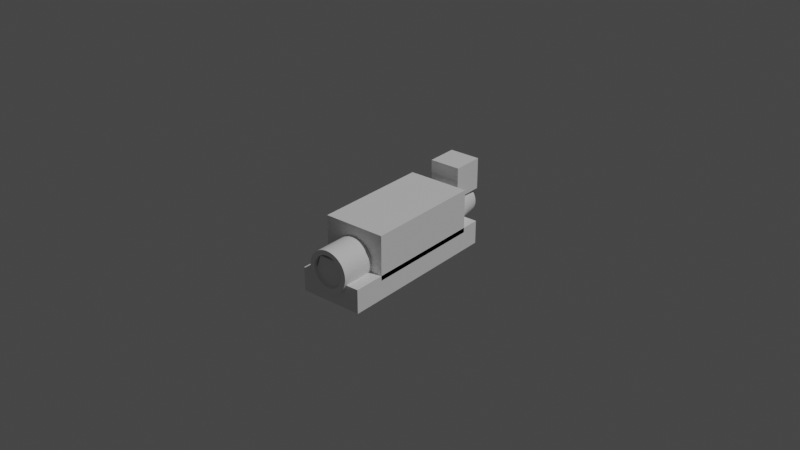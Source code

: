 # Source: Iron-pen.blend  (saved by Blender 4.0.36; exported with 4.5.12 LTS)
import bpy
from mathutils import Matrix  # noqa: F401  (used for matrix-valued properties, if any)

bpy.ops.wm.read_factory_settings(use_empty=True)
scene = bpy.context.scene
scene.name = 'Scene'

# ---- collections
col_collection = bpy.data.collections.new('Collection'); scene.collection.children.link(col_collection)

# ---- materials (node trees are filled in below, after node groups)
mat_material = bpy.data.materials.new('Material')
mat_material.alpha_threshold = 0.0
mat_material.use_transparent_shadow = False
mat_material.roughness = 0.5
mat_material.line_color = (0.0, 0.0, 0.0, 1.0)

# ---- material node trees
mat_material.use_nodes = True; mat_material.node_tree.nodes.clear()
_N = mat_material.node_tree.nodes; _L = mat_material.node_tree.links
n0 = _N.new('ShaderNodeOutputMaterial'); n0.name = 'Material Output'; n0.location = (300, 300)
n1 = _N.new('ShaderNodeBsdfPrincipled'); n1.name = 'Principled BSDF'; n1.location = (10, 300)
n1.distribution = 'GGX'
n1.subsurface_method = 'RANDOM_WALK_SKIN'
n1.inputs[3].default_value = 1.45
n1.inputs[27].default_value = (0.0, 0.0, 0.0, 1.0)
n1.inputs[28].default_value = 1.0
_L.new(n1.outputs[0], n0.inputs[0])
n0.is_active_output = True

# ---- world
world_world = bpy.data.worlds.new('World'); scene.world = world_world
world_world.use_nodes = True; world_world.node_tree.nodes.clear()
_N = world_world.node_tree.nodes; _L = world_world.node_tree.links
n0 = _N.new('ShaderNodeOutputWorld'); n0.name = 'World Output'; n0.location = (300, 300)
n1 = _N.new('ShaderNodeBackground'); n1.name = 'Background'; n1.location = (10, 300)
n1.inputs[0].default_value = (0.05088, 0.05088, 0.05088, 1.0)
_L.new(n1.outputs[0], n0.inputs[0])
n0.is_active_output = True
world_world.color = (0.05088, 0.05088, 0.05088)
world_world.use_sun_shadow = False
world_world.sun_shadow_jitter_overblur = 0.0

# ---- lights
light_light = bpy.data.lights.new('Light', 'POINT')
light_light.transmission_factor = 0.0
light_light.use_soft_falloff = False
light_light.energy = 1000.0
light_light.shadow_soft_size = 0.1
light_light.shadow_maximum_resolution = 0.006
light_light.use_absolute_resolution = True

# ---- meshes
me_cube = bpy.data.meshes.new('Cube')
me_cube.from_pydata([(0.0055, 0.038, -0.0041), (0.0055, 0.038, -0.0025), (0.0055, 0.0, -0.0041), (0.0055, 0.0, -0.0025), (-0.0055, 0.038, -0.0041), (-0.0055, 0.038, -0.0025), (-0.0055, 0.0, -0.0041), (-0.0055, 0.0, -0.0025), (0.003, 0.038, -0.0025), (-0.003, 0.038, -0.0025), (0.003, 0.0, -0.0041), (-0.003, 0.0, -0.0041), (-0.003, 0.0, -0.0025), (0.003, 0.0, -0.0025), (-0.003, 0.038, -0.0041), (0.003, 0.038, -0.0041), (-0.0055, 0.015, -0.0025), (-0.0055, 0.0025, -0.0025), (0.0055, 0.015, -0.0041), (0.0055, 0.0025, -0.0041), (-0.0055, 0.0025, -0.0041), (-0.0055, 0.015, -0.0041), (0.0055, 0.0025, -0.0025), (0.0055, 0.015, -0.0025), (-0.003, 0.015, -0.0025), (-0.003, 0.0025, -0.0025), (0.003, 0.015, -0.0025), (0.003, 0.0025, -0.0025), (0.003, 0.015, -0.0041), (0.003, 0.0025, -0.0041), (-0.003, 0.015, -0.0041), (-0.003, 0.0025, -0.0041), (-0.003, 0.015, 0.0025), (-0.003, 0.0025, 0.0025), (0.003, 0.015, 0.0025), (0.003, 0.0025, 0.0025), (3.403e-05, 0.0025, -0.0025), (0.0025, 0.0025, -3.403e-05), (0.00295, 0.0025, -0.0025), (0.0003313, 0.0025, -0.002482), (0.0006242, 0.0025, -0.002428), (0.0009085, 0.0025, -0.00234), (0.00118, 0.0025, -0.002218), (0.001435, 0.0025, -0.002063), (0.001669, 0.0025, -0.00188), (0.00188, 0.0025, -0.001669), (0.002063, 0.0025, -0.001435), (0.002218, 0.0025, -0.00118), (0.00234, 0.0025, -0.0009085), (0.002428, 0.0025, -0.0006242), (0.002482, 0.0025, -0.0003313), (-0.0025, 0.0025, -3.403e-05), (-3.403e-05, 0.0025, -0.0025), (-0.00295, 0.0025, -0.0025), (-0.002482, 0.0025, -0.0003313), (-0.002428, 0.0025, -0.0006242), (-0.00234, 0.0025, -0.0009085), (-0.002218, 0.0025, -0.00118), (-0.002063, 0.0025, -0.001435), (-0.00188, 0.0025, -0.001669), (-0.001669, 0.0025, -0.00188), (-0.001435, 0.0025, -0.002063), (-0.00118, 0.0025, -0.002218), (-0.0009085, 0.0025, -0.00234), (-0.0006242, 0.0025, -0.002428), (-0.0003313, 0.0025, -0.002482), (0.0025, 0.0025, 3.403e-05), (3.403e-05, 0.0025, 0.0025), (0.00295, 0.0025, 0.0025), (0.002482, 0.0025, 0.0003313), (0.002428, 0.0025, 0.0006242), (0.00234, 0.0025, 0.0009085), (0.002218, 0.0025, 0.00118), (0.002063, 0.0025, 0.001435), (0.00188, 0.0025, 0.001669), (0.001669, 0.0025, 0.00188), (0.001435, 0.0025, 0.002063), (0.00118, 0.0025, 0.002218), (0.0009085, 0.0025, 0.00234), (0.0006242, 0.0025, 0.002428), (0.0003313, 0.0025, 0.002482), (-3.403e-05, 0.0025, 0.0025), (-0.0025, 0.0025, 3.403e-05), (-0.00295, 0.0025, 0.0025), (-0.0003313, 0.0025, 0.002482), (-0.0006242, 0.0025, 0.002428), (-0.0009085, 0.0025, 0.00234), (-0.00118, 0.0025, 0.002218), (-0.001435, 0.0025, 0.002063), (-0.001669, 0.0025, 0.00188), (-0.00188, 0.0025, 0.001669), (-0.002063, 0.0025, 0.001435), (-0.002218, 0.0025, 0.00118), (-0.00234, 0.0025, 0.0009085), (-0.002428, 0.0025, 0.0006242), (-0.002482, 0.0025, 0.0003313), (0.0025, 2.328e-10, -3.403e-05), (3.403e-05, 1.18e-10, -0.0025), (0.002482, 2.32e-10, -0.0003313), (0.002428, 2.295e-10, -0.0006242), (0.00234, 2.254e-10, -0.0009085), (0.002218, 2.197e-10, -0.00118), (0.002063, 2.125e-10, -0.001435), (0.00188, 2.04e-10, -0.001669), (0.001669, 1.941e-10, -0.00188), (0.001435, 1.832e-10, -0.002063), (0.00118, 1.714e-10, -0.002218), (0.0009085, 1.587e-10, -0.00234), (0.0006242, 1.455e-10, -0.002428), (0.0003313, 1.318e-10, -0.002482), (-3.403e-05, 1.148e-10, -0.0025), (-0.0025, 1.148e-10, -3.403e-05), (-0.0003313, 1.018e-10, -0.002482), (-0.0006242, 9.069e-11, -0.002428), (-0.0009085, 8.157e-11, -0.00234), (-0.00118, 7.462e-11, -0.002218), (-0.001435, 6.993e-11, -0.002063), (-0.001669, 6.756e-11, -0.00188), (-0.00188, 6.756e-11, -0.001669), (-0.002063, 6.993e-11, -0.001435), (-0.002218, 7.462e-11, -0.00118), (-0.00234, 8.157e-11, -0.0009085), (-0.002428, 9.069e-11, -0.0006242), (-0.002482, 1.018e-10, -0.0003313), (3.403e-05, 2.328e-10, 0.0025), (0.0025, 2.328e-10, 3.403e-05), (0.0003313, 2.328e-10, 0.002482), (0.0006242, 2.328e-10, 0.002428), (0.0009085, 2.328e-10, 0.00234), (0.00118, 2.328e-10, 0.002218), (0.001435, 2.328e-10, 0.002063), (0.001669, 2.328e-10, 0.00188), (0.00188, 2.328e-10, 0.001669), (0.002063, 2.328e-10, 0.001435), (0.002218, 2.328e-10, 0.00118), (0.00234, 2.328e-10, 0.0009085), (0.002428, 2.328e-10, 0.0006242), (0.002482, 2.328e-10, 0.0003313), (-0.0025, 1.18e-10, 3.403e-05), (-3.403e-05, 2.328e-10, 0.0025), (-0.002482, 1.318e-10, 0.0003313), (-0.002428, 1.455e-10, 0.0006242), (-0.00234, 1.587e-10, 0.0009085), (-0.002218, 1.714e-10, 0.00118), (-0.002063, 1.832e-10, 0.001435), (-0.00188, 1.941e-10, 0.001669), (-0.001669, 2.04e-10, 0.00188), (-0.001435, 2.125e-10, 0.002063), (-0.00118, 2.197e-10, 0.002218), (-0.0009085, 2.254e-10, 0.00234), (-0.0006242, 2.295e-10, 0.002428), (-0.0003313, 2.32e-10, 0.002482)], [], [(31, 20, 6, 11), (12, 11, 6, 7), (16, 21, 4, 5), (27, 22, 3, 13), (22, 19, 2, 3), (8, 15, 0, 1), (5, 4, 14, 9), (9, 14, 15, 8), (17, 25, 12, 7), (25, 27, 13, 12), (3, 2, 10, 13), (13, 10, 11, 12), (19, 29, 10, 2), (29, 31, 11, 10), (15, 14, 30, 28), (28, 30, 31, 29), (0, 15, 28, 18), (18, 28, 29, 19), (9, 8, 26, 24), (81, 67, 124, 139), (5, 9, 24, 16), (16, 24, 25, 17), (1, 0, 18, 23), (23, 18, 19, 22), (8, 1, 23, 26), (26, 23, 22, 27), (7, 6, 20, 17), (17, 20, 21, 16), (14, 4, 21, 30), (30, 21, 20, 31), (32, 34, 35, 33), (26, 27, 35, 34), (25, 24, 32, 33), (24, 26, 34, 32), (51, 82, 138, 111), (66, 37, 96, 125), (27, 25, 53, 52, 36, 38), (96, 98, 99, 100, 101, 102, 103, 104, 105, 106, 107, 108, 109, 97, 110, 112, 113, 114, 115, 116, 117, 118, 119, 120, 121, 122, 123, 111, 138, 140, 141, 142, 143, 144, 145, 146, 147, 148, 149, 150, 151, 139, 124, 126, 127, 128, 129, 130, 131, 132, 133, 134, 135, 136, 137, 125), (33, 35, 68, 67, 81, 83), (25, 33, 83, 82, 51, 53), (35, 27, 38, 37, 66, 68), (36, 39, 38), (39, 40, 38), (40, 41, 38), (41, 42, 38), (42, 43, 38), (43, 44, 38), (44, 45, 38), (45, 46, 38), (46, 47, 38), (47, 48, 38), (48, 49, 38), (49, 50, 38), (50, 37, 38), (51, 54, 53), (54, 55, 53), (55, 56, 53), (56, 57, 53), (57, 58, 53), (58, 59, 53), (59, 60, 53), (60, 61, 53), (61, 62, 53), (62, 63, 53), (63, 64, 53), (64, 65, 53), (65, 52, 53), (66, 69, 68), (69, 70, 68), (70, 71, 68), (71, 72, 68), (72, 73, 68), (73, 74, 68), (74, 75, 68), (75, 76, 68), (76, 77, 68), (77, 78, 68), (78, 79, 68), (79, 80, 68), (80, 67, 68), (81, 84, 83), (84, 85, 83), (85, 86, 83), (86, 87, 83), (87, 88, 83), (88, 89, 83), (89, 90, 83), (90, 91, 83), (91, 92, 83), (92, 93, 83), (93, 94, 83), (94, 95, 83), (95, 82, 83), (36, 97, 109, 39), (39, 109, 108, 40), (40, 108, 107, 41), (41, 107, 106, 42), (42, 106, 105, 43), (43, 105, 104, 44), (44, 104, 103, 45), (45, 103, 102, 46), (46, 102, 101, 47), (47, 101, 100, 48), (48, 100, 99, 49), (49, 99, 98, 50), (50, 98, 96, 37), (124, 67, 80, 126), (126, 80, 79, 127), (127, 79, 78, 128), (128, 78, 77, 129), (129, 77, 76, 130), (130, 76, 75, 131), (131, 75, 74, 132), (132, 74, 73, 133), (133, 73, 72, 134), (134, 72, 71, 135), (135, 71, 70, 136), (136, 70, 69, 137), (137, 69, 66, 125), (138, 82, 95, 140), (140, 95, 94, 141), (141, 94, 93, 142), (142, 93, 92, 143), (143, 92, 91, 144), (144, 91, 90, 145), (145, 90, 89, 146), (146, 89, 88, 147), (147, 88, 87, 148), (148, 87, 86, 149), (149, 86, 85, 150), (150, 85, 84, 151), (151, 84, 81, 139), (110, 52, 65, 112), (112, 65, 64, 113), (113, 64, 63, 114), (114, 63, 62, 115), (115, 62, 61, 116), (116, 61, 60, 117), (117, 60, 59, 118), (118, 59, 58, 119), (119, 58, 57, 120), (120, 57, 56, 121), (121, 56, 55, 122), (122, 55, 54, 123), (123, 54, 51, 111), (36, 52, 110, 97)])
_uv = me_cube.uv_layers.new(name='UVMap')
_uv.uv.foreach_set('vector', [0.7917, 0.7333, 0.875, 0.7333, 0.875, 0.75, 0.7917, 0.75, 0.375, 0.9167, 0.625, 0.9167, 0.625, 1.0, 0.375, 1.0, 0.375, 0.1, 0.625, 0.1, 0.625, 0.25, 0.375, 0.25, 0.2917, 0.7333, 0.375, 0.7333, 0.375, 0.75, 0.2917, 0.75, 0.375, 0.7333, 0.625, 0.7333, 0.625, 0.75, 0.375, 0.75, 0.375, 0.4167, 0.625, 0.4167, 0.625, 0.5, 0.375, 0.5, 0.375, 0.25, 0.625, 0.25, 0.625, 0.3333, 0.375, 0.3333, 0.375, 0.3333, 0.625, 0.3333, 0.625, 0.4167, 0.375, 0.4167, 0.125, 0.7333, 0.2083, 0.7333, 0.2083, 0.75, 0.125, 0.75, 0.2083, 0.7333, 0.2917, 0.7333, 0.2917, 0.75, 0.2083, 0.75, 0.375, 0.75, 0.625, 0.75, 0.625, 0.8333, 0.375, 0.8333, 0.375, 0.8333, 0.625, 0.8333, 0.625, 0.9167, 0.375, 0.9167, 0.625, 0.7333, 0.7083, 0.7333, 0.7083, 0.75, 0.625, 0.75, 0.7083, 0.7333, 0.7917, 0.7333, 0.7917, 0.75, 0.7083, 0.75, 0.7083, 0.5, 0.7917, 0.5, 0.7917, 0.65, 0.7083, 0.65, 0.7083, 0.65, 0.7917, 0.65, 0.7917, 0.7333, 0.7083, 0.7333, 0.625, 0.5, 0.7083, 0.5, 0.7083, 0.65, 0.625, 0.65, 0.625, 0.65, 0.7083, 0.65, 0.7083, 0.7333, 0.625, 0.7333, 0.2083, 0.5, 0.2917, 0.5, 0.2917, 0.65, 0.2083, 0.65, 0.2494, 0.7333, 0.2506, 0.7333, 0.2506, 0.7333, 0.2494, 0.7333, 0.125, 0.5, 0.2083, 0.5, 0.2083, 0.65, 0.125, 0.65, 0.125, 0.65, 0.2083, 0.65, 0.2083, 0.7333, 0.125, 0.7333, 0.375, 0.5, 0.625, 0.5, 0.625, 0.65, 0.375, 0.65, 0.375, 0.65, 0.625, 0.65, 0.625, 0.7333, 0.375, 0.7333, 0.2917, 0.5, 0.375, 0.5, 0.375, 0.65, 0.2917, 0.65, 0.2917, 0.65, 0.375, 0.65, 0.375, 0.7333, 0.2917, 0.7333, 0.375, 0.0, 0.625, 0.0, 0.625, 0.01667, 0.375, 0.01667, 0.375, 0.01667, 0.625, 0.01667, 0.625, 0.1, 0.375, 0.1, 0.7917, 0.5, 0.875, 0.5, 0.875, 0.65, 0.7917, 0.65, 0.7917, 0.65, 0.875, 0.65, 0.875, 0.7333, 0.7917, 0.7333, 0.2083, 0.65, 0.2917, 0.65, 0.2917, 0.7333, 0.2083, 0.7333, 0.2917, 0.65, 0.2917, 0.7333, 0.2917, 0.7333, 0.2917, 0.65, 0.2083, 0.7333, 0.2083, 0.65, 0.2083, 0.65, 0.2083, 0.7333, 0.2083, 0.65, 0.2917, 0.65, 0.2917, 0.65, 0.2083, 0.65, 0.2083, 0.7333, 0.2083, 0.7333, 0.2083, 0.7333, 0.2083, 0.7333, 0.2917, 0.7333, 0.2917, 0.7333, 0.2917, 0.7333, 0.2917, 0.7333, 0.2917, 0.7333, 0.2083, 0.7333, 0.209, 0.7333, 0.2495, 0.7333, 0.2505, 0.7333, 0.2917, 0.7333, 0.2917, 0.7333, 0.2916, 0.7333, 0.2913, 0.7333, 0.2908, 0.7333, 0.2901, 0.7333, 0.2892, 0.7333, 0.2882, 0.7333, 0.2778, 0.7333, 0.2739, 0.7333, 0.2697, 0.7333, 0.2651, 0.7333, 0.2604, 0.7333, 0.2555, 0.7333, 0.2506, 0.7333, 0.2494, 0.7333, 0.2445, 0.7333, 0.2396, 0.7333, 0.2349, 0.7333, 0.2303, 0.7333, 0.2261, 0.7333, 0.2222, 0.7333, 0.2118, 0.7333, 0.2108, 0.7333, 0.2099, 0.7333, 0.2092, 0.7333, 0.2087, 0.7333, 0.2084, 0.7333, 0.2083, 0.7333, 0.2083, 0.7333, 0.2084, 0.7333, 0.2087, 0.7333, 0.2092, 0.7333, 0.2099, 0.7333, 0.2108, 0.7333, 0.2118, 0.7333, 0.2222, 0.7333, 0.2261, 0.7333, 0.2303, 0.7333, 0.2349, 0.7333, 0.2396, 0.7333, 0.2445, 0.7333, 0.2494, 0.7333, 0.2506, 0.7333, 0.2555, 0.7333, 0.2604, 0.7333, 0.2651, 0.7333, 0.2697, 0.7333, 0.2739, 0.7333, 0.2778, 0.7333, 0.2882, 0.7333, 0.2892, 0.7333, 0.2901, 0.7333, 0.2908, 0.7333, 0.2913, 0.7333, 0.2916, 0.7333, 0.2917, 0.7333, 0.2083, 0.7333, 0.2917, 0.7333, 0.291, 0.7333, 0.2505, 0.7333, 0.2495, 0.7333, 0.2083, 0.7333, 0.2083, 0.7333, 0.2083, 0.7333, 0.2083, 0.7333, 0.2083, 0.7333, 0.2083, 0.7333, 0.2083, 0.7333, 0.2917, 0.7333, 0.2917, 0.7333, 0.2917, 0.7333, 0.2917, 0.7333, 0.2917, 0.7333, 0.2917, 0.7333, 0.2506, 0.7333, 0.2555, 0.7333, 0.2917, 0.7333, 0.2555, 0.7333, 0.2604, 0.7333, 0.2917, 0.7333, 0.2604, 0.7333, 0.2651, 0.7333, 0.2917, 0.7333, 0.2651, 0.7333, 0.2697, 0.7333, 0.2917, 0.7333, 0.2697, 0.7333, 0.2739, 0.7333, 0.2917, 0.7333, 0.2739, 0.7333, 0.2778, 0.7333, 0.2917, 0.7333, 0.2778, 0.7333, 0.2813, 0.7333, 0.2917, 0.7333, 0.2813, 0.7333, 0.2844, 0.7333, 0.2917, 0.7333, 0.2844, 0.7333, 0.287, 0.7333, 0.2917, 0.7333, 0.287, 0.7333, 0.289, 0.7333, 0.2917, 0.7333, 0.289, 0.7333, 0.2905, 0.7333, 0.2917, 0.7333, 0.2905, 0.7333, 0.2914, 0.7333, 0.2917, 0.7333, 0.2914, 0.7333, 0.2917, 0.7333, 0.2917, 0.7333, 0.2083, 0.7333, 0.2083, 0.7333, 0.209, 0.7333, 0.2083, 0.7333, 0.2083, 0.7333, 0.209, 0.7333, 0.2083, 0.7333, 0.2083, 0.7333, 0.209, 0.7333, 0.2083, 0.7333, 0.2083, 0.7333, 0.209, 0.7333, 0.2083, 0.7333, 0.2083, 0.7333, 0.209, 0.7333, 0.2083, 0.7333, 0.2083, 0.7333, 0.209, 0.7333, 0.2083, 0.7333, 0.2083, 0.7333, 0.209, 0.7333, 0.2083, 0.7333, 0.2083, 0.7333, 0.209, 0.7333, 0.2083, 0.7333, 0.2083, 0.7333, 0.209, 0.7333, 0.2083, 0.7333, 0.2083, 0.7333, 0.209, 0.7333, 0.2083, 0.7333, 0.2083, 0.7333, 0.209, 0.7333, 0.2083, 0.7333, 0.2083, 0.7333, 0.209, 0.7333, 0.2083, 0.7333, 0.2083, 0.7333, 0.209, 0.7333, 0.2917, 0.7333, 0.2917, 0.7333, 0.291, 0.7333, 0.2917, 0.7333, 0.2917, 0.7333, 0.291, 0.7333, 0.2917, 0.7333, 0.2917, 0.7333, 0.291, 0.7333, 0.2917, 0.7333, 0.2917, 0.7333, 0.291, 0.7333, 0.2917, 0.7333, 0.2917, 0.7333, 0.291, 0.7333, 0.2917, 0.7333, 0.2917, 0.7333, 0.291, 0.7333, 0.2917, 0.7333, 0.2917, 0.7333, 0.291, 0.7333, 0.2917, 0.7333, 0.2917, 0.7333, 0.291, 0.7333, 0.2917, 0.7333, 0.2917, 0.7333, 0.291, 0.7333, 0.2917, 0.7333, 0.2917, 0.7333, 0.291, 0.7333, 0.2917, 0.7333, 0.2917, 0.7333, 0.291, 0.7333, 0.2917, 0.7333, 0.2917, 0.7333, 0.291, 0.7333, 0.2917, 0.7333, 0.2917, 0.7333, 0.291, 0.7333, 0.2494, 0.7333, 0.2445, 0.7333, 0.2083, 0.7333, 0.2445, 0.7333, 0.2396, 0.7333, 0.2083, 0.7333, 0.2396, 0.7333, 0.2349, 0.7333, 0.2083, 0.7333, 0.2349, 0.7333, 0.2303, 0.7333, 0.2083, 0.7333, 0.2303, 0.7333, 0.2261, 0.7333, 0.2083, 0.7333, 0.2261, 0.7333, 0.2222, 0.7333, 0.2083, 0.7333, 0.2222, 0.7333, 0.2187, 0.7333, 0.2083, 0.7333, 0.2187, 0.7333, 0.2156, 0.7333, 0.2083, 0.7333, 0.2156, 0.7333, 0.213, 0.7333, 0.2083, 0.7333, 0.213, 0.7333, 0.211, 0.7333, 0.2083, 0.7333, 0.211, 0.7333, 0.2095, 0.7333, 0.2083, 0.7333, 0.2095, 0.7333, 0.2086, 0.7333, 0.2083, 0.7333, 0.2086, 0.7333, 0.2083, 0.7333, 0.2083, 0.7333, 0.2506, 0.7333, 0.2506, 0.7333, 0.2555, 0.7333, 0.2555, 0.7333, 0.2555, 0.7333, 0.2555, 0.7333, 0.2604, 0.7333, 0.2604, 0.7333, 0.2604, 0.7333, 0.2604, 0.7333, 0.2651, 0.7333, 0.2651, 0.7333, 0.2651, 0.7333, 0.2651, 0.7333, 0.2697, 0.7333, 0.2697, 0.7333, 0.2697, 0.7333, 0.2697, 0.7333, 0.2739, 0.7333, 0.2739, 0.7333, 0.2739, 0.7333, 0.2739, 0.7333, 0.2778, 0.7333, 0.2778, 0.7333, 0.2778, 0.7333, 0.2778, 0.7333, 0.2882, 0.7333, 0.2917, 0.7333, 0.2917, 0.7333, 0.2882, 0.7333, 0.2892, 0.7333, 0.2917, 0.7333, 0.2917, 0.7333, 0.2892, 0.7333, 0.2901, 0.7333, 0.2917, 0.7333, 0.2917, 0.7333, 0.2901, 0.7333, 0.2908, 0.7333, 0.2917, 0.7333, 0.2917, 0.7333, 0.2908, 0.7333, 0.2913, 0.7333, 0.2917, 0.7333, 0.2917, 0.7333, 0.2913, 0.7333, 0.2916, 0.7333, 0.2917, 0.7333, 0.2917, 0.7333, 0.2916, 0.7333, 0.2917, 0.7333, 0.2917, 0.7333, 0.2506, 0.7333, 0.2506, 0.7333, 0.2555, 0.7333, 0.2555, 0.7333, 0.2555, 0.7333, 0.2555, 0.7333, 0.2604, 0.7333, 0.2604, 0.7333, 0.2604, 0.7333, 0.2604, 0.7333, 0.2651, 0.7333, 0.2651, 0.7333, 0.2651, 0.7333, 0.2651, 0.7333, 0.2697, 0.7333, 0.2697, 0.7333, 0.2697, 0.7333, 0.2697, 0.7333, 0.2739, 0.7333, 0.2739, 0.7333, 0.2739, 0.7333, 0.2739, 0.7333, 0.2778, 0.7333, 0.2778, 0.7333, 0.2778, 0.7333, 0.2778, 0.7333, 0.2917, 0.7333, 0.2882, 0.7333, 0.2882, 0.7333, 0.2917, 0.7333, 0.2917, 0.7333, 0.2892, 0.7333, 0.2892, 0.7333, 0.2917, 0.7333, 0.2917, 0.7333, 0.2901, 0.7333, 0.2901, 0.7333, 0.2917, 0.7333, 0.2917, 0.7333, 0.2908, 0.7333, 0.2908, 0.7333, 0.2917, 0.7333, 0.2917, 0.7333, 0.2913, 0.7333, 0.2913, 0.7333, 0.2917, 0.7333, 0.2917, 0.7333, 0.2916, 0.7333, 0.2916, 0.7333, 0.2917, 0.7333, 0.2917, 0.7333, 0.2917, 0.7333, 0.2083, 0.7333, 0.2083, 0.7333, 0.2083, 0.7333, 0.2084, 0.7333, 0.2084, 0.7333, 0.2083, 0.7333, 0.2083, 0.7333, 0.2087, 0.7333, 0.2087, 0.7333, 0.2083, 0.7333, 0.2083, 0.7333, 0.2092, 0.7333, 0.2092, 0.7333, 0.2083, 0.7333, 0.2083, 0.7333, 0.2099, 0.7333, 0.2099, 0.7333, 0.2083, 0.7333, 0.2083, 0.7333, 0.2108, 0.7333, 0.2108, 0.7333, 0.2083, 0.7333, 0.2083, 0.7333, 0.2118, 0.7333, 0.2118, 0.7333, 0.2083, 0.7333, 0.2222, 0.7333, 0.2222, 0.7333, 0.2222, 0.7333, 0.2222, 0.7333, 0.2261, 0.7333, 0.2261, 0.7333, 0.2261, 0.7333, 0.2261, 0.7333, 0.2303, 0.7333, 0.2303, 0.7333, 0.2303, 0.7333, 0.2303, 0.7333, 0.2349, 0.7333, 0.2349, 0.7333, 0.2349, 0.7333, 0.2349, 0.7333, 0.2396, 0.7333, 0.2396, 0.7333, 0.2396, 0.7333, 0.2396, 0.7333, 0.2445, 0.7333, 0.2445, 0.7333, 0.2445, 0.7333, 0.2445, 0.7333, 0.2494, 0.7333, 0.2494, 0.7333, 0.2494, 0.7333, 0.2494, 0.7333, 0.2445, 0.7333, 0.2445, 0.7333, 0.2445, 0.7333, 0.2445, 0.7333, 0.2396, 0.7333, 0.2396, 0.7333, 0.2396, 0.7333, 0.2396, 0.7333, 0.2349, 0.7333, 0.2349, 0.7333, 0.2349, 0.7333, 0.2349, 0.7333, 0.2303, 0.7333, 0.2303, 0.7333, 0.2303, 0.7333, 0.2303, 0.7333, 0.2261, 0.7333, 0.2261, 0.7333, 0.2261, 0.7333, 0.2261, 0.7333, 0.2222, 0.7333, 0.2222, 0.7333, 0.2222, 0.7333, 0.2222, 0.7333, 0.2083, 0.7333, 0.2118, 0.7333, 0.2118, 0.7333, 0.2083, 0.7333, 0.2083, 0.7333, 0.2108, 0.7333, 0.2108, 0.7333, 0.2083, 0.7333, 0.2083, 0.7333, 0.2099, 0.7333, 0.2099, 0.7333, 0.2083, 0.7333, 0.2083, 0.7333, 0.2092, 0.7333, 0.2092, 0.7333, 0.2083, 0.7333, 0.2083, 0.7333, 0.2087, 0.7333, 0.2087, 0.7333, 0.2083, 0.7333, 0.2083, 0.7333, 0.2084, 0.7333, 0.2084, 0.7333, 0.2083, 0.7333, 0.2083, 0.7333, 0.2083, 0.7333, 0.2506, 0.7333, 0.2494, 0.7333, 0.2494, 0.7333, 0.2506, 0.7333])
me_cube.materials.append(mat_material)
me_cube.use_mirror_vertex_groups = False
me_cube.update()
me_cylinder = bpy.data.meshes.new('Cylinder')
me_cylinder.from_pydata([(9.345e-12, 0.004839, -0.02567), (0.0, 0.0065, 0.025), (0.0004743, 0.004816, -0.02567), (0.0006371, 0.006469, 0.025), (0.000944, 0.004746, -0.02567), (0.001268, 0.006375, 0.025), (0.001405, 0.004631, -0.02567), (0.001887, 0.00622, 0.025), (0.001852, 0.004471, -0.02567), (0.002487, 0.006005, 0.025), (0.002281, 0.004268, -0.02567), (0.003064, 0.005732, 0.025), (0.002688, 0.004023, -0.02567), (0.003611, 0.005405, 0.025), (0.00307, 0.003741, -0.02567), (0.004124, 0.005025, 0.025), (0.003422, 0.003422, -0.02567), (0.004596, 0.004596, 0.025), (0.003741, 0.00307, -0.02567), (0.005025, 0.004124, 0.025), (0.004023, 0.002688, -0.02567), (0.005405, 0.003611, 0.025), (0.004268, 0.002281, -0.02567), (0.005732, 0.003064, 0.025), (0.004471, 0.001852, -0.02567), (0.006005, 0.002487, 0.025), (0.004631, 0.001405, -0.02567), (0.00622, 0.001887, 0.025), (0.004746, 0.000944, -0.02567), (0.006375, 0.001268, 0.025), (0.004816, 0.0004743, -0.02567), (0.006469, 0.0006371, 0.025), (0.004839, -2.305e-10, -0.02567), (0.0065, 0.0, 0.025), (0.004816, -0.0004743, -0.02567), (0.006469, -0.0006371, 0.025), (0.004746, -0.000944, -0.02567), (0.006375, -0.001268, 0.025), (0.004631, -0.001405, -0.02567), (0.00622, -0.001887, 0.025), (0.004471, -0.001852, -0.02567), (0.006005, -0.002487, 0.025), (0.004268, -0.002281, -0.02567), (0.005732, -0.003064, 0.025), (0.004023, -0.002688, -0.02567), (0.005405, -0.003611, 0.025), (0.003741, -0.00307, -0.02567), (0.005025, -0.004124, 0.025), (0.003422, -0.003422, -0.02567), (0.004596, -0.004596, 0.025), (0.00307, -0.003741, -0.02567), (0.004124, -0.005025, 0.025), (0.002688, -0.004023, -0.02567), (0.003611, -0.005405, 0.025), (0.002281, -0.004268, -0.02567), (0.003064, -0.005732, 0.025), (0.001852, -0.004471, -0.02567), (0.002487, -0.006005, 0.025), (0.001405, -0.004631, -0.02567), (0.001887, -0.00622, 0.025), (0.000944, -0.004746, -0.02567), (0.001268, -0.006375, 0.025), (0.0004743, -0.004816, -0.02567), (0.0006371, -0.006469, 0.025), (9.345e-12, -0.004839, -0.02567), (0.0, -0.0065, 0.025), (-0.0004743, -0.004816, -0.02567), (-0.0006371, -0.006469, 0.025), (-0.000944, -0.004746, -0.02567), (-0.001268, -0.006375, 0.025), (-0.001405, -0.004631, -0.02567), (-0.001887, -0.00622, 0.025), (-0.001852, -0.004471, -0.02567), (-0.002487, -0.006005, 0.025), (-0.002281, -0.004268, -0.02567), (-0.003064, -0.005732, 0.025), (-0.002688, -0.004023, -0.02567), (-0.003611, -0.005405, 0.025), (-0.00307, -0.003741, -0.02567), (-0.004124, -0.005025, 0.025), (-0.003422, -0.003422, -0.02567), (-0.004596, -0.004596, 0.025), (-0.003741, -0.00307, -0.02567), (-0.005025, -0.004124, 0.025), (-0.004023, -0.002688, -0.02567), (-0.005405, -0.003611, 0.025), (-0.004268, -0.002281, -0.02567), (-0.005732, -0.003064, 0.025), (-0.004471, -0.001852, -0.02567), (-0.006005, -0.002487, 0.025), (-0.004631, -0.001405, -0.02567), (-0.00622, -0.001887, 0.025), (-0.004746, -0.000944, -0.02567), (-0.006375, -0.001268, 0.025), (-0.004816, -0.0004743, -0.02567), (-0.006469, -0.0006371, 0.025), (-0.004839, -2.305e-10, -0.02567), (-0.0065, 0.0, 0.025), (-0.004816, 0.0004743, -0.02567), (-0.006469, 0.0006371, 0.025), (-0.004746, 0.000944, -0.02567), (-0.006375, 0.001268, 0.025), (-0.004631, 0.001405, -0.02567), (-0.00622, 0.001887, 0.025), (-0.004471, 0.001852, -0.02567), (-0.006005, 0.002487, 0.025), (-0.004268, 0.002281, -0.02567), (-0.005732, 0.003064, 0.025), (-0.004023, 0.002688, -0.02567), (-0.005405, 0.003611, 0.025), (-0.003741, 0.00307, -0.02567), (-0.005025, 0.004124, 0.025), (-0.003422, 0.003422, -0.02567), (-0.004596, 0.004596, 0.025), (-0.00307, 0.003741, -0.02567), (-0.004124, 0.005025, 0.025), (-0.002688, 0.004023, -0.02567), (-0.003611, 0.005405, 0.025), (-0.002281, 0.004268, -0.02567), (-0.003064, 0.005732, 0.025), (-0.001852, 0.004471, -0.02567), (-0.002487, 0.006005, 0.025), (-0.001405, 0.004631, -0.02567), (-0.001887, 0.00622, 0.025), (-0.000944, 0.004746, -0.02567), (-0.001268, 0.006375, 0.025), (-0.0004743, 0.004816, -0.02567), (-0.0006371, 0.006469, 0.025), (0.0, 0.0065, -0.015), (0.0006371, 0.006469, -0.015), (0.001268, 0.006375, -0.015), (0.001887, 0.00622, -0.015), (0.002487, 0.006005, -0.015), (0.003064, 0.005732, -0.015), (0.003611, 0.005405, -0.015), (0.004124, 0.005025, -0.015), (0.004596, 0.004596, -0.015), (0.005025, 0.004124, -0.015), (0.005405, 0.003611, -0.015), (0.005732, 0.003064, -0.015), (0.006005, 0.002487, -0.015), (0.00622, 0.001887, -0.015), (0.006375, 0.001268, -0.015), (0.006469, 0.0006371, -0.015), (0.0065, 0.0, -0.015), (0.006469, -0.0006371, -0.015), (0.006375, -0.001268, -0.015), (0.00622, -0.001887, -0.015), (0.006005, -0.002487, -0.015), (0.005732, -0.003064, -0.015), (0.005405, -0.003611, -0.015), (0.005025, -0.004124, -0.015), (0.004596, -0.004596, -0.015), (0.004124, -0.005025, -0.015), (0.003611, -0.005405, -0.015), (0.003064, -0.005732, -0.015), (0.002487, -0.006005, -0.015), (0.001887, -0.00622, -0.015), (0.001268, -0.006375, -0.015), (0.0006371, -0.006469, -0.015), (0.0, -0.0065, -0.015), (-0.0006371, -0.006469, -0.015), (-0.001268, -0.006375, -0.015), (-0.001887, -0.00622, -0.015), (-0.002487, -0.006005, -0.015), (-0.003064, -0.005732, -0.015), (-0.003611, -0.005405, -0.015), (-0.004124, -0.005025, -0.015), (-0.004596, -0.004596, -0.015), (-0.005025, -0.004124, -0.015), (-0.005405, -0.003611, -0.015), (-0.005732, -0.003064, -0.015), (-0.006005, -0.002487, -0.015), (-0.00622, -0.001887, -0.015), (-0.006375, -0.001268, -0.015), (-0.006469, -0.0006371, -0.015), (-0.0065, 0.0, -0.015), (-0.006469, 0.0006371, -0.015), (-0.006375, 0.001268, -0.015), (-0.00622, 0.001887, -0.015), (-0.006005, 0.002487, -0.015), (-0.005732, 0.003064, -0.015), (-0.005405, 0.003611, -0.015), (-0.005025, 0.004124, -0.015), (-0.004596, 0.004596, -0.015), (-0.004124, 0.005025, -0.015), (-0.003611, 0.005405, -0.015), (-0.003064, 0.005732, -0.015), (-0.002487, 0.006005, -0.015), (-0.001887, 0.00622, -0.015), (-0.001268, 0.006375, -0.015), (-0.0006371, 0.006469, -0.015), (7.907e-12, 0.004033, -0.02567), (0.0003953, 0.004013, -0.02567), (0.0007867, 0.003955, -0.02567), (0.001171, 0.003859, -0.02567), (0.001543, 0.003726, -0.02567), (0.001901, 0.003556, -0.02567), (0.00224, 0.003353, -0.02567), (0.002558, 0.003117, -0.02567), (0.002851, 0.002851, -0.02567), (0.003117, 0.002558, -0.02567), (0.003353, 0.00224, -0.02567), (0.003556, 0.001901, -0.02567), (0.003726, 0.001543, -0.02567), (0.003859, 0.001171, -0.02567), (0.003955, 0.0007867, -0.02567), (0.004013, 0.0003953, -0.02567), (0.004033, -1.898e-10, -0.02567), (0.004013, -0.0003953, -0.02567), (0.003955, -0.0007867, -0.02567), (0.003859, -0.001171, -0.02567), (0.003726, -0.001543, -0.02567), (0.003556, -0.001901, -0.02567), (0.003353, -0.00224, -0.02567), (0.003117, -0.002558, -0.02567), (0.002851, -0.002851, -0.02567), (0.002558, -0.003117, -0.02567), (0.00224, -0.003353, -0.02567), (0.001901, -0.003556, -0.02567), (0.001543, -0.003726, -0.02567), (0.001171, -0.003859, -0.02567), (0.0007867, -0.003955, -0.02567), (0.0003953, -0.004013, -0.02567), (7.907e-12, -0.004033, -0.02567), (-0.0003953, -0.004013, -0.02567), (-0.0007867, -0.003955, -0.02567), (-0.001171, -0.003859, -0.02567), (-0.001543, -0.003726, -0.02567), (-0.001901, -0.003556, -0.02567), (-0.00224, -0.003353, -0.02567), (-0.002558, -0.003117, -0.02567), (-0.002851, -0.002851, -0.02567), (-0.003117, -0.002558, -0.02567), (-0.003353, -0.00224, -0.02567), (-0.003556, -0.001901, -0.02567), (-0.003726, -0.001543, -0.02567), (-0.003859, -0.001171, -0.02567), (-0.003955, -0.0007867, -0.02567), (-0.004013, -0.0003953, -0.02567), (-0.004033, -1.898e-10, -0.02567), (-0.004013, 0.0003953, -0.02567), (-0.003955, 0.0007867, -0.02567), (-0.003859, 0.001171, -0.02567), (-0.003726, 0.001543, -0.02567), (-0.003556, 0.001901, -0.02567), (-0.003353, 0.00224, -0.02567), (-0.003117, 0.002558, -0.02567), (-0.002851, 0.002851, -0.02567), (-0.002558, 0.003117, -0.02567), (-0.00224, 0.003353, -0.02567), (-0.001901, 0.003556, -0.02567), (-0.001543, 0.003726, -0.02567), (-0.001171, 0.003859, -0.02567), (-0.0007867, 0.003955, -0.02567), (-0.0003953, 0.004013, -0.02567), (7.907e-12, 0.004033, -0.01167), (0.0003953, 0.004013, -0.01167), (0.0007867, 0.003955, -0.01167), (0.001171, 0.003859, -0.01167), (0.001543, 0.003726, -0.01167), (0.001901, 0.003556, -0.01167), (0.00224, 0.003353, -0.01167), (0.002558, 0.003117, -0.01167), (0.002851, 0.002851, -0.01167), (0.003117, 0.002558, -0.01167), (0.003353, 0.00224, -0.01167), (0.003556, 0.001901, -0.01167), (0.003726, 0.001543, -0.01167), (0.003859, 0.001171, -0.01167), (0.003955, 0.0007867, -0.01167), (0.004013, 0.0003953, -0.01167), (0.004033, 4.222e-10, -0.01167), (0.004013, -0.0003953, -0.01167), (0.003955, -0.0007867, -0.01167), (0.003859, -0.001171, -0.01167), (0.003726, -0.001543, -0.01167), (0.003556, -0.001901, -0.01167), (0.003353, -0.00224, -0.01167), (0.003117, -0.002558, -0.01167), (0.002851, -0.002851, -0.01167), (0.002558, -0.003117, -0.01167), (0.00224, -0.003353, -0.01167), (0.001901, -0.003556, -0.01167), (0.001543, -0.003726, -0.01167), (0.001171, -0.003859, -0.01167), (0.0007867, -0.003955, -0.01167), (0.0003953, -0.004013, -0.01167), (7.907e-12, -0.004033, -0.01167), (-0.0003953, -0.004013, -0.01167), (-0.0007867, -0.003955, -0.01167), (-0.001171, -0.003859, -0.01167), (-0.001543, -0.003726, -0.01167), (-0.001901, -0.003556, -0.01167), (-0.00224, -0.003353, -0.01167), (-0.002558, -0.003117, -0.01167), (-0.002851, -0.002851, -0.01167), (-0.003117, -0.002558, -0.01167), (-0.003353, -0.00224, -0.01167), (-0.003556, -0.001901, -0.01167), (-0.003726, -0.001543, -0.01167), (-0.003859, -0.001171, -0.01167), (-0.003955, -0.0007867, -0.01167), (-0.004013, -0.0003953, -0.01167), (-0.004033, 4.222e-10, -0.01167), (-0.004013, 0.0003953, -0.01167), (-0.003955, 0.0007867, -0.01167), (-0.003859, 0.001171, -0.01167), (-0.003726, 0.001543, -0.01167), (-0.003556, 0.001901, -0.01167), (-0.003353, 0.00224, -0.01167), (-0.003117, 0.002558, -0.01167), (-0.002851, 0.002851, -0.01167), (-0.002558, 0.003117, -0.01167), (-0.00224, 0.003353, -0.01167), (-0.001901, 0.003556, -0.01167), (-0.001543, 0.003726, -0.01167), (-0.001171, 0.003859, -0.01167), (-0.0007867, 0.003955, -0.01167), (-0.0003953, 0.004013, -0.01167), (-5.662e-10, 0.0065, 0.036), (0.0006371, 0.006469, 0.036), (0.001268, 0.006375, 0.036), (0.001887, 0.00622, 0.036), (0.002487, 0.006005, 0.036), (0.003064, 0.005732, 0.036), (0.003611, 0.005405, 0.036), (0.004124, 0.005025, 0.036), (0.004596, 0.004596, 0.036), (0.005025, 0.004124, 0.036), (0.005405, 0.003611, 0.036), (0.005732, 0.003064, 0.036), (0.006005, 0.002487, 0.036), (0.00622, 0.001887, 0.036), (0.006375, 0.001268, 0.036), (0.006469, 0.0006371, 0.036), (0.0065, 0.0, 0.036), (0.006469, -0.0006371, 0.036), (0.006375, -0.001268, 0.036), (0.00622, -0.001887, 0.036), (0.006005, -0.002487, 0.036), (0.005732, -0.003064, 0.036), (0.005405, -0.003611, 0.036), (0.005025, -0.004124, 0.036), (0.004596, -0.004596, 0.036), (0.004124, -0.005025, 0.036), (0.003611, -0.005405, 0.036), (0.003064, -0.005732, 0.036), (0.002487, -0.006005, 0.036), (0.001887, -0.00622, 0.036), (0.001268, -0.006375, 0.036), (0.0006371, -0.006469, 0.036), (-5.662e-10, -0.0065, 0.036), (-0.0006371, -0.006469, 0.036), (-0.001268, -0.006375, 0.036), (-0.001887, -0.00622, 0.036), (-0.002487, -0.006005, 0.036), (-0.003064, -0.005732, 0.036), (-0.003611, -0.005405, 0.036), (-0.004124, -0.005025, 0.036), (-0.004596, -0.004596, 0.036), (-0.005025, -0.004124, 0.036), (-0.005405, -0.003611, 0.036), (-0.005732, -0.003064, 0.036), (-0.006005, -0.002487, 0.036), (-0.00622, -0.001887, 0.036), (-0.006375, -0.001268, 0.036), (-0.006469, -0.0006371, 0.036), (-0.0065, 0.0, 0.036), (-0.006469, 0.0006371, 0.036), (-0.006375, 0.001268, 0.036), (-0.00622, 0.001887, 0.036), (-0.006005, 0.002487, 0.036), (-0.005732, 0.003064, 0.036), (-0.005405, 0.003611, 0.036), (-0.005025, 0.004124, 0.036), (-0.004596, 0.004596, 0.036), (-0.004124, 0.005025, 0.036), (-0.003611, 0.005405, 0.036), (-0.003064, 0.005732, 0.036), (-0.002487, 0.006005, 0.036), (-0.001887, 0.00622, 0.036), (-0.001268, 0.006375, 0.036), (-0.0006371, 0.006469, 0.036), (-4.991e-10, 0.005, 0.036), (0.0004901, 0.004976, 0.036), (0.0009755, 0.004904, 0.036), (0.001451, 0.004785, 0.036), (0.001913, 0.004619, 0.036), (0.002357, 0.00441, 0.036), (0.002778, 0.004157, 0.036), (0.003172, 0.003865, 0.036), (0.003536, 0.003536, 0.036), (0.003865, 0.003172, 0.036), (0.004157, 0.002778, 0.036), (0.00441, 0.002357, 0.036), (0.004619, 0.001913, 0.036), (0.004785, 0.001451, 0.036), (0.004904, 0.0009755, 0.036), (0.004976, 0.0004901, 0.036), (0.005, 4.58e-11, 0.036), (0.004976, -0.0004901, 0.036), (0.004904, -0.0009755, 0.036), (0.004785, -0.001451, 0.036), (0.004619, -0.001913, 0.036), (0.00441, -0.002357, 0.036), (0.004157, -0.002778, 0.036), (0.003865, -0.003172, 0.036), (0.003536, -0.003536, 0.036), (0.003172, -0.003865, 0.036), (0.002778, -0.004157, 0.036), (0.002357, -0.00441, 0.036), (0.001913, -0.004619, 0.036), (0.001451, -0.004785, 0.036), (0.0009755, -0.004904, 0.036), (0.0004901, -0.004976, 0.036), (-4.991e-10, -0.005, 0.036), (-0.0004901, -0.004976, 0.036), (-0.0009755, -0.004904, 0.036), (-0.001451, -0.004785, 0.036), (-0.001913, -0.004619, 0.036), (-0.002357, -0.00441, 0.036), (-0.002778, -0.004157, 0.036), (-0.003172, -0.003865, 0.036), (-0.003536, -0.003536, 0.036), (-0.003865, -0.003172, 0.036), (-0.004157, -0.002778, 0.036), (-0.00441, -0.002357, 0.036), (-0.004619, -0.001913, 0.036), (-0.004785, -0.001451, 0.036), (-0.004904, -0.0009755, 0.036), (-0.004976, -0.0004901, 0.036), (-0.005, 4.58e-11, 0.036), (-0.004976, 0.0004901, 0.036), (-0.004904, 0.0009755, 0.036), (-0.004785, 0.001451, 0.036), (-0.004619, 0.001913, 0.036), (-0.00441, 0.002357, 0.036), (-0.004157, 0.002778, 0.036), (-0.003865, 0.003172, 0.036), (-0.003536, 0.003536, 0.036), (-0.003172, 0.003865, 0.036), (-0.002778, 0.004157, 0.036), (-0.002357, 0.00441, 0.036), (-0.001913, 0.004619, 0.036), (-0.001451, 0.004785, 0.036), (-0.0009755, 0.004904, 0.036), (-0.0004901, 0.004976, 0.036), (1.734e-09, 0.005, 0.024), (0.0004901, 0.004976, 0.024), (0.0009755, 0.004904, 0.024), (0.001451, 0.004785, 0.024), (0.001913, 0.004619, 0.024), (0.002357, 0.00441, 0.024), (0.002778, 0.004157, 0.024), (0.003172, 0.003865, 0.024), (0.003536, 0.003536, 0.024), (0.003865, 0.003172, 0.024), (0.004157, 0.002778, 0.024), (0.00441, 0.002357, 0.024), (0.004619, 0.001913, 0.024), (0.004785, 0.001451, 0.024), (0.004904, 0.0009755, 0.024), (0.004976, 0.0004901, 0.024), (0.005, 2.086e-12, 0.024), (0.004976, -0.0004901, 0.024), (0.004904, -0.0009755, 0.024), (0.004785, -0.001451, 0.024), (0.004619, -0.001913, 0.024), (0.00441, -0.002357, 0.024), (0.004157, -0.002778, 0.024), (0.003865, -0.003172, 0.024), (0.003536, -0.003536, 0.024), (0.003172, -0.003865, 0.024), (0.002778, -0.004157, 0.024), (0.002357, -0.00441, 0.024), (0.001913, -0.004619, 0.024), (0.001451, -0.004785, 0.024), (0.0009755, -0.004904, 0.024), (0.0004901, -0.004976, 0.024), (1.734e-09, -0.005, 0.024), (-0.0004901, -0.004976, 0.024), (-0.0009755, -0.004904, 0.024), (-0.001451, -0.004785, 0.024), (-0.001913, -0.004619, 0.024), (-0.002357, -0.00441, 0.024), (-0.002778, -0.004157, 0.024), (-0.003172, -0.003865, 0.024), (-0.003536, -0.003536, 0.024), (-0.003865, -0.003172, 0.024), (-0.004157, -0.002778, 0.024), (-0.00441, -0.002357, 0.024), (-0.004619, -0.001913, 0.024), (-0.004785, -0.001451, 0.024), (-0.004904, -0.0009755, 0.024), (-0.004976, -0.0004901, 0.024), (-0.005, 2.086e-12, 0.024), (-0.004976, 0.0004901, 0.024), (-0.004904, 0.0009755, 0.024), (-0.004785, 0.001451, 0.024), (-0.004619, 0.001913, 0.024), (-0.00441, 0.002357, 0.024), (-0.004157, 0.002778, 0.024), (-0.003865, 0.003172, 0.024), (-0.003536, 0.003536, 0.024), (-0.003172, 0.003865, 0.024), (-0.002778, 0.004157, 0.024), (-0.002357, 0.00441, 0.024), (-0.001913, 0.004619, 0.024), (-0.001451, 0.004785, 0.024), (-0.0009755, 0.004904, 0.024), (-0.0004901, 0.004976, 0.024)], [], [(128, 1, 3, 129), (129, 3, 5, 130), (130, 5, 7, 131), (131, 7, 9, 132), (132, 9, 11, 133), (133, 11, 13, 134), (134, 13, 15, 135), (135, 15, 17, 136), (136, 17, 19, 137), (137, 19, 21, 138), (138, 21, 23, 139), (139, 23, 25, 140), (140, 25, 27, 141), (141, 27, 29, 142), (142, 29, 31, 143), (143, 31, 33, 144), (144, 33, 35, 145), (145, 35, 37, 146), (146, 37, 39, 147), (147, 39, 41, 148), (148, 41, 43, 149), (149, 43, 45, 150), (150, 45, 47, 151), (151, 47, 49, 152), (152, 49, 51, 153), (153, 51, 53, 154), (154, 53, 55, 155), (155, 55, 57, 156), (156, 57, 59, 157), (157, 59, 61, 158), (158, 61, 63, 159), (159, 63, 65, 160), (160, 65, 67, 161), (161, 67, 69, 162), (162, 69, 71, 163), (163, 71, 73, 164), (164, 73, 75, 165), (165, 75, 77, 166), (166, 77, 79, 167), (167, 79, 81, 168), (168, 81, 83, 169), (169, 83, 85, 170), (170, 85, 87, 171), (171, 87, 89, 172), (172, 89, 91, 173), (173, 91, 93, 174), (174, 93, 95, 175), (175, 95, 97, 176), (176, 97, 99, 177), (177, 99, 101, 178), (178, 101, 103, 179), (179, 103, 105, 180), (180, 105, 107, 181), (181, 107, 109, 182), (182, 109, 111, 183), (183, 111, 113, 184), (184, 113, 115, 185), (185, 115, 117, 186), (186, 117, 119, 187), (187, 119, 121, 188), (188, 121, 123, 189), (189, 123, 125, 190), (25, 23, 331, 332), (190, 125, 127, 191), (191, 127, 1, 128), (82, 84, 234, 233), (126, 191, 128, 0), (124, 190, 191, 126), (122, 189, 190, 124), (120, 188, 189, 122), (118, 187, 188, 120), (116, 186, 187, 118), (114, 185, 186, 116), (112, 184, 185, 114), (110, 183, 184, 112), (108, 182, 183, 110), (106, 181, 182, 108), (104, 180, 181, 106), (102, 179, 180, 104), (100, 178, 179, 102), (98, 177, 178, 100), (96, 176, 177, 98), (94, 175, 176, 96), (92, 174, 175, 94), (90, 173, 174, 92), (88, 172, 173, 90), (86, 171, 172, 88), (84, 170, 171, 86), (82, 169, 170, 84), (80, 168, 169, 82), (78, 167, 168, 80), (76, 166, 167, 78), (74, 165, 166, 76), (72, 164, 165, 74), (70, 163, 164, 72), (68, 162, 163, 70), (66, 161, 162, 68), (64, 160, 161, 66), (62, 159, 160, 64), (60, 158, 159, 62), (58, 157, 158, 60), (56, 156, 157, 58), (54, 155, 156, 56), (52, 154, 155, 54), (50, 153, 154, 52), (48, 152, 153, 50), (46, 151, 152, 48), (44, 150, 151, 46), (42, 149, 150, 44), (40, 148, 149, 42), (38, 147, 148, 40), (36, 146, 147, 38), (34, 145, 146, 36), (32, 144, 145, 34), (30, 143, 144, 32), (28, 142, 143, 30), (26, 141, 142, 28), (24, 140, 141, 26), (22, 139, 140, 24), (20, 138, 139, 22), (18, 137, 138, 20), (16, 136, 137, 18), (14, 135, 136, 16), (12, 134, 135, 14), (10, 133, 134, 12), (8, 132, 133, 10), (6, 131, 132, 8), (4, 130, 131, 6), (2, 129, 130, 4), (0, 128, 129, 2), (206, 207, 271, 270), (30, 32, 208, 207), (100, 102, 243, 242), (48, 50, 217, 216), (118, 120, 252, 251), (66, 68, 226, 225), (14, 16, 200, 199), (84, 86, 235, 234), (32, 34, 209, 208), (102, 104, 244, 243), (50, 52, 218, 217), (120, 122, 253, 252), (68, 70, 227, 226), (16, 18, 201, 200), (86, 88, 236, 235), (34, 36, 210, 209), (104, 106, 245, 244), (0, 2, 193, 192), (52, 54, 219, 218), (122, 124, 254, 253), (70, 72, 228, 227), (18, 20, 202, 201), (88, 90, 237, 236), (36, 38, 211, 210), (106, 108, 246, 245), (54, 56, 220, 219), (124, 126, 255, 254), (2, 4, 194, 193), (72, 74, 229, 228), (20, 22, 203, 202), (90, 92, 238, 237), (38, 40, 212, 211), (108, 110, 247, 246), (56, 58, 221, 220), (126, 0, 192, 255), (4, 6, 195, 194), (74, 76, 230, 229), (22, 24, 204, 203), (92, 94, 239, 238), (40, 42, 213, 212), (110, 112, 248, 247), (58, 60, 222, 221), (6, 8, 196, 195), (76, 78, 231, 230), (24, 26, 205, 204), (94, 96, 240, 239), (42, 44, 214, 213), (112, 114, 249, 248), (60, 62, 223, 222), (8, 10, 197, 196), (78, 80, 232, 231), (26, 28, 206, 205), (96, 98, 241, 240), (44, 46, 215, 214), (114, 116, 250, 249), (62, 64, 224, 223), (10, 12, 198, 197), (80, 82, 233, 232), (28, 30, 207, 206), (98, 100, 242, 241), (46, 48, 216, 215), (116, 118, 251, 250), (64, 66, 225, 224), (12, 14, 199, 198), (256, 257, 258, 259, 260, 261, 262, 263, 264, 265, 266, 267, 268, 269, 270, 271, 272, 273, 274, 275, 276, 277, 278, 279, 280, 281, 282, 283, 284, 285, 286, 287, 288, 289, 290, 291, 292, 293, 294, 295, 296, 297, 298, 299, 300, 301, 302, 303, 304, 305, 306, 307, 308, 309, 310, 311, 312, 313, 314, 315, 316, 317, 318, 319), (233, 234, 298, 297), (207, 208, 272, 271), (234, 235, 299, 298), (208, 209, 273, 272), (235, 236, 300, 299), (209, 210, 274, 273), (236, 237, 301, 300), (210, 211, 275, 274), (237, 238, 302, 301), (211, 212, 276, 275), (238, 239, 303, 302), (212, 213, 277, 276), (239, 240, 304, 303), (213, 214, 278, 277), (240, 241, 305, 304), (214, 215, 279, 278), (241, 242, 306, 305), (215, 216, 280, 279), (242, 243, 307, 306), (216, 217, 281, 280), (243, 244, 308, 307), (217, 218, 282, 281), (244, 245, 309, 308), (218, 219, 283, 282), (192, 193, 257, 256), (245, 246, 310, 309), (219, 220, 284, 283), (193, 194, 258, 257), (246, 247, 311, 310), (220, 221, 285, 284), (194, 195, 259, 258), (247, 248, 312, 311), (221, 222, 286, 285), (195, 196, 260, 259), (248, 249, 313, 312), (222, 223, 287, 286), (196, 197, 261, 260), (249, 250, 314, 313), (223, 224, 288, 287), (197, 198, 262, 261), (250, 251, 315, 314), (224, 225, 289, 288), (198, 199, 263, 262), (251, 252, 316, 315), (225, 226, 290, 289), (199, 200, 264, 263), (252, 253, 317, 316), (226, 227, 291, 290), (200, 201, 265, 264), (253, 254, 318, 317), (227, 228, 292, 291), (201, 202, 266, 265), (254, 255, 319, 318), (228, 229, 293, 292), (202, 203, 267, 266), (255, 192, 256, 319), (229, 230, 294, 293), (203, 204, 268, 267), (230, 231, 295, 294), (204, 205, 269, 268), (231, 232, 296, 295), (205, 206, 270, 269), (232, 233, 297, 296), (356, 355, 419, 420), (95, 93, 366, 367), (43, 41, 340, 341), (113, 111, 375, 376), (61, 59, 349, 350), (9, 7, 323, 324), (79, 77, 358, 359), (27, 25, 332, 333), (97, 95, 367, 368), (45, 43, 341, 342), (115, 113, 376, 377), (63, 61, 350, 351), (11, 9, 324, 325), (81, 79, 359, 360), (29, 27, 333, 334), (99, 97, 368, 369), (47, 45, 342, 343), (117, 115, 377, 378), (65, 63, 351, 352), (13, 11, 325, 326), (83, 81, 360, 361), (31, 29, 334, 335), (101, 99, 369, 370), (49, 47, 343, 344), (119, 117, 378, 379), (67, 65, 352, 353), (15, 13, 326, 327), (85, 83, 361, 362), (33, 31, 335, 336), (103, 101, 370, 371), (51, 49, 344, 345), (121, 119, 379, 380), (69, 67, 353, 354), (17, 15, 327, 328), (87, 85, 362, 363), (35, 33, 336, 337), (105, 103, 371, 372), (53, 51, 345, 346), (123, 121, 380, 381), (71, 69, 354, 355), (19, 17, 328, 329), (89, 87, 363, 364), (37, 35, 337, 338), (107, 105, 372, 373), (3, 1, 320, 321), (55, 53, 346, 347), (125, 123, 381, 382), (73, 71, 355, 356), (21, 19, 329, 330), (91, 89, 364, 365), (39, 37, 338, 339), (109, 107, 373, 374), (57, 55, 347, 348), (127, 125, 382, 383), (5, 3, 321, 322), (75, 73, 356, 357), (23, 21, 330, 331), (93, 91, 365, 366), (41, 39, 339, 340), (111, 109, 374, 375), (59, 57, 348, 349), (1, 127, 383, 320), (7, 5, 322, 323), (77, 75, 357, 358), (435, 434, 498, 499), (330, 329, 393, 394), (383, 382, 446, 447), (357, 356, 420, 421), (331, 330, 394, 395), (320, 383, 447, 384), (358, 357, 421, 422), (332, 331, 395, 396), (359, 358, 422, 423), (333, 332, 396, 397), (360, 359, 423, 424), (334, 333, 397, 398), (361, 360, 424, 425), (335, 334, 398, 399), (362, 361, 425, 426), (336, 335, 399, 400), (363, 362, 426, 427), (337, 336, 400, 401), (364, 363, 427, 428), (338, 337, 401, 402), (365, 364, 428, 429), (339, 338, 402, 403), (366, 365, 429, 430), (340, 339, 403, 404), (367, 366, 430, 431), (341, 340, 404, 405), (368, 367, 431, 432), (342, 341, 405, 406), (369, 368, 432, 433), (343, 342, 406, 407), (370, 369, 433, 434), (344, 343, 407, 408), (371, 370, 434, 435), (345, 344, 408, 409), (372, 371, 435, 436), (346, 345, 409, 410), (373, 372, 436, 437), (347, 346, 410, 411), (321, 320, 384, 385), (374, 373, 437, 438), (348, 347, 411, 412), (322, 321, 385, 386), (375, 374, 438, 439), (349, 348, 412, 413), (323, 322, 386, 387), (376, 375, 439, 440), (350, 349, 413, 414), (324, 323, 387, 388), (377, 376, 440, 441), (351, 350, 414, 415), (325, 324, 388, 389), (378, 377, 441, 442), (352, 351, 415, 416), (326, 325, 389, 390), (379, 378, 442, 443), (353, 352, 416, 417), (327, 326, 390, 391), (380, 379, 443, 444), (354, 353, 417, 418), (328, 327, 391, 392), (381, 380, 444, 445), (355, 354, 418, 419), (329, 328, 392, 393), (382, 381, 445, 446), (449, 448, 511, 510, 509, 508, 507, 506, 505, 504, 503, 502, 501, 500, 499, 498, 497, 496, 495, 494, 493, 492, 491, 490, 489, 488, 487, 486, 485, 484, 483, 482, 481, 480, 479, 478, 477, 476, 475, 474, 473, 472, 471, 470, 469, 468, 467, 466, 465, 464, 463, 462, 461, 460, 459, 458, 457, 456, 455, 454, 453, 452, 451, 450), (409, 408, 472, 473), (436, 435, 499, 500), (410, 409, 473, 474), (437, 436, 500, 501), (411, 410, 474, 475), (385, 384, 448, 449), (438, 437, 501, 502), (412, 411, 475, 476), (386, 385, 449, 450), (439, 438, 502, 503), (413, 412, 476, 477), (387, 386, 450, 451), (440, 439, 503, 504), (414, 413, 477, 478), (388, 387, 451, 452), (441, 440, 504, 505), (415, 414, 478, 479), (389, 388, 452, 453), (442, 441, 505, 506), (416, 415, 479, 480), (390, 389, 453, 454), (443, 442, 506, 507), (417, 416, 480, 481), (391, 390, 454, 455), (444, 443, 507, 508), (418, 417, 481, 482), (392, 391, 455, 456), (445, 444, 508, 509), (419, 418, 482, 483), (393, 392, 456, 457), (446, 445, 509, 510), (420, 419, 483, 484), (394, 393, 457, 458), (447, 446, 510, 511), (421, 420, 484, 485), (395, 394, 458, 459), (384, 447, 511, 448), (422, 421, 485, 486), (396, 395, 459, 460), (423, 422, 486, 487), (397, 396, 460, 461), (424, 423, 487, 488), (398, 397, 461, 462), (425, 424, 488, 489), (399, 398, 462, 463), (426, 425, 489, 490), (400, 399, 463, 464), (427, 426, 490, 491), (401, 400, 464, 465), (428, 427, 491, 492), (402, 401, 465, 466), (429, 428, 492, 493), (403, 402, 466, 467), (430, 429, 493, 494), (404, 403, 467, 468), (431, 430, 494, 495), (405, 404, 468, 469), (432, 431, 495, 496), (406, 405, 469, 470), (433, 432, 496, 497), (407, 406, 470, 471), (434, 433, 497, 498), (408, 407, 471, 472)])
_uv = me_cylinder.uv_layers.new(name='UVMap')
_uv.uv.foreach_set('vector', [1.0, 0.6, 1.0, 1.0, 0.9844, 1.0, 0.9844, 0.6, 0.9844, 0.6, 0.9844, 1.0, 0.9688, 1.0, 0.9688, 0.6, 0.9688, 0.6, 0.9688, 1.0, 0.9531, 1.0, 0.9531, 0.6, 0.9531, 0.6, 0.9531, 1.0, 0.9375, 1.0, 0.9375, 0.6, 0.9375, 0.6, 0.9375, 1.0, 0.9219, 1.0, 0.9219, 0.6, 0.9219, 0.6, 0.9219, 1.0, 0.9062, 1.0, 0.9062, 0.6, 0.9062, 0.6, 0.9062, 1.0, 0.8906, 1.0, 0.8906, 0.6, 0.8906, 0.6, 0.8906, 1.0, 0.875, 1.0, 0.875, 0.6, 0.875, 0.6, 0.875, 1.0, 0.8594, 1.0, 0.8594, 0.6, 0.8594, 0.6, 0.8594, 1.0, 0.8438, 1.0, 0.8438, 0.6, 0.8438, 0.6, 0.8438, 1.0, 0.8281, 1.0, 0.8281, 0.6, 0.8281, 0.6, 0.8281, 1.0, 0.8125, 1.0, 0.8125, 0.6, 0.8125, 0.6, 0.8125, 1.0, 0.7969, 1.0, 0.7969, 0.6, 0.7969, 0.6, 0.7969, 1.0, 0.7812, 1.0, 0.7812, 0.6, 0.7812, 0.6, 0.7812, 1.0, 0.7656, 1.0, 0.7656, 0.6, 0.7656, 0.6, 0.7656, 1.0, 0.75, 1.0, 0.75, 0.6, 0.75, 0.6, 0.75, 1.0, 0.7344, 1.0, 0.7344, 0.6, 0.7344, 0.6, 0.7344, 1.0, 0.7188, 1.0, 0.7188, 0.6, 0.7188, 0.6, 0.7188, 1.0, 0.7031, 1.0, 0.7031, 0.6, 0.7031, 0.6, 0.7031, 1.0, 0.6875, 1.0, 0.6875, 0.6, 0.6875, 0.6, 0.6875, 1.0, 0.6719, 1.0, 0.6719, 0.6, 0.6719, 0.6, 0.6719, 1.0, 0.6562, 1.0, 0.6562, 0.6, 0.6562, 0.6, 0.6562, 1.0, 0.6406, 1.0, 0.6406, 0.6, 0.6406, 0.6, 0.6406, 1.0, 0.625, 1.0, 0.625, 0.6, 0.625, 0.6, 0.625, 1.0, 0.6094, 1.0, 0.6094, 0.6, 0.6094, 0.6, 0.6094, 1.0, 0.5938, 1.0, 0.5938, 0.6, 0.5938, 0.6, 0.5938, 1.0, 0.5781, 1.0, 0.5781, 0.6, 0.5781, 0.6, 0.5781, 1.0, 0.5625, 1.0, 0.5625, 0.6, 0.5625, 0.6, 0.5625, 1.0, 0.5469, 1.0, 0.5469, 0.6, 0.5469, 0.6, 0.5469, 1.0, 0.5312, 1.0, 0.5312, 0.6, 0.5312, 0.6, 0.5312, 1.0, 0.5156, 1.0, 0.5156, 0.6, 0.5156, 0.6, 0.5156, 1.0, 0.5, 1.0, 0.5, 0.6, 0.5, 0.6, 0.5, 1.0, 0.4844, 1.0, 0.4844, 0.6, 0.4844, 0.6, 0.4844, 1.0, 0.4688, 1.0, 0.4688, 0.6, 0.4688, 0.6, 0.4688, 1.0, 0.4531, 1.0, 0.4531, 0.6, 0.4531, 0.6, 0.4531, 1.0, 0.4375, 1.0, 0.4375, 0.6, 0.4375, 0.6, 0.4375, 1.0, 0.4219, 1.0, 0.4219, 0.6, 0.4219, 0.6, 0.4219, 1.0, 0.4062, 1.0, 0.4062, 0.6, 0.4062, 0.6, 0.4062, 1.0, 0.3906, 1.0, 0.3906, 0.6, 0.3906, 0.6, 0.3906, 1.0, 0.375, 1.0, 0.375, 0.6, 0.375, 0.6, 0.375, 1.0, 0.3594, 1.0, 0.3594, 0.6, 0.3594, 0.6, 0.3594, 1.0, 0.3438, 1.0, 0.3438, 0.6, 0.3438, 0.6, 0.3438, 1.0, 0.3281, 1.0, 0.3281, 0.6, 0.3281, 0.6, 0.3281, 1.0, 0.3125, 1.0, 0.3125, 0.6, 0.3125, 0.6, 0.3125, 1.0, 0.2969, 1.0, 0.2969, 0.6, 0.2969, 0.6, 0.2969, 1.0, 0.2812, 1.0, 0.2812, 0.6, 0.2812, 0.6, 0.2812, 1.0, 0.2656, 1.0, 0.2656, 0.6, 0.2656, 0.6, 0.2656, 1.0, 0.25, 1.0, 0.25, 0.6, 0.25, 0.6, 0.25, 1.0, 0.2344, 1.0, 0.2344, 0.6, 0.2344, 0.6, 0.2344, 1.0, 0.2188, 1.0, 0.2188, 0.6, 0.2188, 0.6, 0.2188, 1.0, 0.2031, 1.0, 0.2031, 0.6, 0.2031, 0.6, 0.2031, 1.0, 0.1875, 1.0, 0.1875, 0.6, 0.1875, 0.6, 0.1875, 1.0, 0.1719, 1.0, 0.1719, 0.6, 0.1719, 0.6, 0.1719, 1.0, 0.1562, 1.0, 0.1562, 0.6, 0.1562, 0.6, 0.1562, 1.0, 0.1406, 1.0, 0.1406, 0.6, 0.1406, 0.6, 0.1406, 1.0, 0.125, 1.0, 0.125, 0.6, 0.125, 0.6, 0.125, 1.0, 0.1094, 1.0, 0.1094, 0.6, 0.1094, 0.6, 0.1094, 1.0, 0.09375, 1.0, 0.09375, 0.6, 0.09375, 0.6, 0.09375, 1.0, 0.07812, 1.0, 0.07813, 0.6, 0.07813, 0.6, 0.07812, 1.0, 0.0625, 1.0, 0.0625, 0.6, 0.0625, 0.6, 0.0625, 1.0, 0.04688, 1.0, 0.04688, 0.6, 0.04688, 0.6, 0.04688, 1.0, 0.03125, 1.0, 0.03125, 0.6, 0.8125, 1.0, 0.8281, 1.0, 0.8281, 1.0, 0.8125, 1.0, 0.03125, 0.6, 0.03125, 1.0, 0.01562, 1.0, 0.01562, 0.6, 0.01562, 0.6, 0.01562, 1.0, 0.0, 1.0, 0.0, 0.6, 0.3594, 0.5, 0.3438, 0.5, 0.3438, 0.5, 0.3594, 0.5, 0.01562, 0.5, 0.01562, 0.6, 0.0, 0.6, 0.0, 0.5, 0.03125, 0.5, 0.03125, 0.6, 0.01562, 0.6, 0.01562, 0.5, 0.04688, 0.5, 0.04688, 0.6, 0.03125, 0.6, 0.03125, 0.5, 0.0625, 0.5, 0.0625, 0.6, 0.04688, 0.6, 0.04688, 0.5, 0.07812, 0.5, 0.07813, 0.6, 0.0625, 0.6, 0.0625, 0.5, 0.09375, 0.5, 0.09375, 0.6, 0.07813, 0.6, 0.07812, 0.5, 0.1094, 0.5, 0.1094, 0.6, 0.09375, 0.6, 0.09375, 0.5, 0.125, 0.5, 0.125, 0.6, 0.1094, 0.6, 0.1094, 0.5, 0.1406, 0.5, 0.1406, 0.6, 0.125, 0.6, 0.125, 0.5, 0.1562, 0.5, 0.1562, 0.6, 0.1406, 0.6, 0.1406, 0.5, 0.1719, 0.5, 0.1719, 0.6, 0.1562, 0.6, 0.1562, 0.5, 0.1875, 0.5, 0.1875, 0.6, 0.1719, 0.6, 0.1719, 0.5, 0.2031, 0.5, 0.2031, 0.6, 0.1875, 0.6, 0.1875, 0.5, 0.2188, 0.5, 0.2188, 0.6, 0.2031, 0.6, 0.2031, 0.5, 0.2344, 0.5, 0.2344, 0.6, 0.2188, 0.6, 0.2188, 0.5, 0.25, 0.5, 0.25, 0.6, 0.2344, 0.6, 0.2344, 0.5, 0.2656, 0.5, 0.2656, 0.6, 0.25, 0.6, 0.25, 0.5, 0.2812, 0.5, 0.2812, 0.6, 0.2656, 0.6, 0.2656, 0.5, 0.2969, 0.5, 0.2969, 0.6, 0.2812, 0.6, 0.2812, 0.5, 0.3125, 0.5, 0.3125, 0.6, 0.2969, 0.6, 0.2969, 0.5, 0.3281, 0.5, 0.3281, 0.6, 0.3125, 0.6, 0.3125, 0.5, 0.3438, 0.5, 0.3438, 0.6, 0.3281, 0.6, 0.3281, 0.5, 0.3594, 0.5, 0.3594, 0.6, 0.3438, 0.6, 0.3438, 0.5, 0.375, 0.5, 0.375, 0.6, 0.3594, 0.6, 0.3594, 0.5, 0.3906, 0.5, 0.3906, 0.6, 0.375, 0.6, 0.375, 0.5, 0.4062, 0.5, 0.4062, 0.6, 0.3906, 0.6, 0.3906, 0.5, 0.4219, 0.5, 0.4219, 0.6, 0.4062, 0.6, 0.4062, 0.5, 0.4375, 0.5, 0.4375, 0.6, 0.4219, 0.6, 0.4219, 0.5, 0.4531, 0.5, 0.4531, 0.6, 0.4375, 0.6, 0.4375, 0.5, 0.4688, 0.5, 0.4688, 0.6, 0.4531, 0.6, 0.4531, 0.5, 0.4844, 0.5, 0.4844, 0.6, 0.4688, 0.6, 0.4688, 0.5, 0.5, 0.5, 0.5, 0.6, 0.4844, 0.6, 0.4844, 0.5, 0.5156, 0.5, 0.5156, 0.6, 0.5, 0.6, 0.5, 0.5, 0.5312, 0.5, 0.5312, 0.6, 0.5156, 0.6, 0.5156, 0.5, 0.5469, 0.5, 0.5469, 0.6, 0.5312, 0.6, 0.5312, 0.5, 0.5625, 0.5, 0.5625, 0.6, 0.5469, 0.6, 0.5469, 0.5, 0.5781, 0.5, 0.5781, 0.6, 0.5625, 0.6, 0.5625, 0.5, 0.5938, 0.5, 0.5938, 0.6, 0.5781, 0.6, 0.5781, 0.5, 0.6094, 0.5, 0.6094, 0.6, 0.5938, 0.6, 0.5938, 0.5, 0.625, 0.5, 0.625, 0.6, 0.6094, 0.6, 0.6094, 0.5, 0.6406, 0.5, 0.6406, 0.6, 0.625, 0.6, 0.625, 0.5, 0.6562, 0.5, 0.6562, 0.6, 0.6406, 0.6, 0.6406, 0.5, 0.6719, 0.5, 0.6719, 0.6, 0.6562, 0.6, 0.6562, 0.5, 0.6875, 0.5, 0.6875, 0.6, 0.6719, 0.6, 0.6719, 0.5, 0.7031, 0.5, 0.7031, 0.6, 0.6875, 0.6, 0.6875, 0.5, 0.7188, 0.5, 0.7188, 0.6, 0.7031, 0.6, 0.7031, 0.5, 0.7344, 0.5, 0.7344, 0.6, 0.7188, 0.6, 0.7188, 0.5, 0.75, 0.5, 0.75, 0.6, 0.7344, 0.6, 0.7344, 0.5, 0.7656, 0.5, 0.7656, 0.6, 0.75, 0.6, 0.75, 0.5, 0.7812, 0.5, 0.7812, 0.6, 0.7656, 0.6, 0.7656, 0.5, 0.7969, 0.5, 0.7969, 0.6, 0.7812, 0.6, 0.7812, 0.5, 0.8125, 0.5, 0.8125, 0.6, 0.7969, 0.6, 0.7969, 0.5, 0.8281, 0.5, 0.8281, 0.6, 0.8125, 0.6, 0.8125, 0.5, 0.8438, 0.5, 0.8438, 0.6, 0.8281, 0.6, 0.8281, 0.5, 0.8594, 0.5, 0.8594, 0.6, 0.8438, 0.6, 0.8438, 0.5, 0.875, 0.5, 0.875, 0.6, 0.8594, 0.6, 0.8594, 0.5, 0.8906, 0.5, 0.8906, 0.6, 0.875, 0.6, 0.875, 0.5, 0.9062, 0.5, 0.9062, 0.6, 0.8906, 0.6, 0.8906, 0.5, 0.9219, 0.5, 0.9219, 0.6, 0.9062, 0.6, 0.9062, 0.5, 0.9375, 0.5, 0.9375, 0.6, 0.9219, 0.6, 0.9219, 0.5, 0.9531, 0.5, 0.9531, 0.6, 0.9375, 0.6, 0.9375, 0.5, 0.9688, 0.5, 0.9688, 0.6, 0.9531, 0.6, 0.9531, 0.5, 0.9844, 0.5, 0.9844, 0.6, 0.9688, 0.6, 0.9688, 0.5, 1.0, 0.5, 1.0, 0.6, 0.9844, 0.6, 0.9844, 0.5, 0.7812, 0.5, 0.7656, 0.5, 0.7656, 0.5, 0.7812, 0.5, 0.7656, 0.5, 0.75, 0.5, 0.75, 0.5, 0.7656, 0.5, 0.2188, 0.5, 0.2031, 0.5, 0.2031, 0.5, 0.2188, 0.5, 0.625, 0.5, 0.6094, 0.5, 0.6094, 0.5, 0.625, 0.5, 0.07812, 0.5, 0.0625, 0.5, 0.0625, 0.5, 0.07812, 0.5, 0.4844, 0.5, 0.4688, 0.5, 0.4688, 0.5, 0.4844, 0.5, 0.8906, 0.5, 0.875, 0.5, 0.875, 0.5, 0.8906, 0.5, 0.3438, 0.5, 0.3281, 0.5, 0.3281, 0.5, 0.3438, 0.5, 0.75, 0.5, 0.7344, 0.5, 0.7344, 0.5, 0.75, 0.5, 0.2031, 0.5, 0.1875, 0.5, 0.1875, 0.5, 0.2031, 0.5, 0.6094, 0.5, 0.5938, 0.5, 0.5938, 0.5, 0.6094, 0.5, 0.0625, 0.5, 0.04688, 0.5, 0.04688, 0.5, 0.0625, 0.5, 0.4688, 0.5, 0.4531, 0.5, 0.4531, 0.5, 0.4688, 0.5, 0.875, 0.5, 0.8594, 0.5, 0.8594, 0.5, 0.875, 0.5, 0.3281, 0.5, 0.3125, 0.5, 0.3125, 0.5, 0.3281, 0.5, 0.7344, 0.5, 0.7188, 0.5, 0.7188, 0.5, 0.7344, 0.5, 0.1875, 0.5, 0.1719, 0.5, 0.1719, 0.5, 0.1875, 0.5, 1.0, 0.5, 0.9844, 0.5, 0.9844, 0.5, 1.0, 0.5, 0.5938, 0.5, 0.5781, 0.5, 0.5781, 0.5, 0.5938, 0.5, 0.04688, 0.5, 0.03125, 0.5, 0.03125, 0.5, 0.04688, 0.5, 0.4531, 0.5, 0.4375, 0.5, 0.4375, 0.5, 0.4531, 0.5, 0.8594, 0.5, 0.8438, 0.5, 0.8438, 0.5, 0.8594, 0.5, 0.3125, 0.5, 0.2969, 0.5, 0.2969, 0.5, 0.3125, 0.5, 0.7188, 0.5, 0.7031, 0.5, 0.7031, 0.5, 0.7188, 0.5, 0.1719, 0.5, 0.1562, 0.5, 0.1562, 0.5, 0.1719, 0.5, 0.5781, 0.5, 0.5625, 0.5, 0.5625, 0.5, 0.5781, 0.5, 0.03125, 0.5, 0.01562, 0.5, 0.01562, 0.5, 0.03125, 0.5, 0.9844, 0.5, 0.9688, 0.5, 0.9688, 0.5, 0.9844, 0.5, 0.4375, 0.5, 0.4219, 0.5, 0.4219, 0.5, 0.4375, 0.5, 0.8438, 0.5, 0.8281, 0.5, 0.8281, 0.5, 0.8438, 0.5, 0.2969, 0.5, 0.2812, 0.5, 0.2812, 0.5, 0.2969, 0.5, 0.7031, 0.5, 0.6875, 0.5, 0.6875, 0.5, 0.7031, 0.5, 0.1562, 0.5, 0.1406, 0.5, 0.1406, 0.5, 0.1562, 0.5, 0.5625, 0.5, 0.5469, 0.5, 0.5469, 0.5, 0.5625, 0.5, 0.01562, 0.5, 0.0, 0.5, 0.0, 0.5, 0.01562, 0.5, 0.9688, 0.5, 0.9531, 0.5, 0.9531, 0.5, 0.9688, 0.5, 0.4219, 0.5, 0.4062, 0.5, 0.4062, 0.5, 0.4219, 0.5, 0.8281, 0.5, 0.8125, 0.5, 0.8125, 0.5, 0.8281, 0.5, 0.2812, 0.5, 0.2656, 0.5, 0.2656, 0.5, 0.2812, 0.5, 0.6875, 0.5, 0.6719, 0.5, 0.6719, 0.5, 0.6875, 0.5, 0.1406, 0.5, 0.125, 0.5, 0.125, 0.5, 0.1406, 0.5, 0.5469, 0.5, 0.5312, 0.5, 0.5312, 0.5, 0.5469, 0.5, 0.9531, 0.5, 0.9375, 0.5, 0.9375, 0.5, 0.9531, 0.5, 0.4062, 0.5, 0.3906, 0.5, 0.3906, 0.5, 0.4062, 0.5, 0.8125, 0.5, 0.7969, 0.5, 0.7969, 0.5, 0.8125, 0.5, 0.2656, 0.5, 0.25, 0.5, 0.25, 0.5, 0.2656, 0.5, 0.6719, 0.5, 0.6562, 0.5, 0.6562, 0.5, 0.6719, 0.5, 0.125, 0.5, 0.1094, 0.5, 0.1094, 0.5, 0.125, 0.5, 0.5312, 0.5, 0.5156, 0.5, 0.5156, 0.5, 0.5312, 0.5, 0.9375, 0.5, 0.9219, 0.5, 0.9219, 0.5, 0.9375, 0.5, 0.3906, 0.5, 0.375, 0.5, 0.375, 0.5, 0.3906, 0.5, 0.7969, 0.5, 0.7812, 0.5, 0.7812, 0.5, 0.7969, 0.5, 0.25, 0.5, 0.2344, 0.5, 0.2344, 0.5, 0.25, 0.5, 0.6562, 0.5, 0.6406, 0.5, 0.6406, 0.5, 0.6562, 0.5, 0.1094, 0.5, 0.09375, 0.5, 0.09375, 0.5, 0.1094, 0.5, 0.5156, 0.5, 0.5, 0.5, 0.5, 0.5, 0.5156, 0.5, 0.9219, 0.5, 0.9062, 0.5, 0.9062, 0.5, 0.9219, 0.5, 0.375, 0.5, 0.3594, 0.5, 0.3594, 0.5, 0.375, 0.5, 0.7812, 0.5, 0.7656, 0.5, 0.7656, 0.5, 0.7812, 0.5, 0.2344, 0.5, 0.2188, 0.5, 0.2188, 0.5, 0.2344, 0.5, 0.6406, 0.5, 0.625, 0.5, 0.625, 0.5, 0.6406, 0.5, 0.09375, 0.5, 0.07812, 0.5, 0.07812, 0.5, 0.09375, 0.5, 0.5, 0.5, 0.4844, 0.5, 0.4844, 0.5, 0.5, 0.5, 0.9062, 0.5, 0.8906, 0.5, 0.8906, 0.5, 0.9062, 0.5, 0.75, 0.49, 0.7735, 0.4888, 0.7968, 0.4854, 0.8197, 0.4797, 0.8418, 0.4717, 0.8631, 0.4617, 0.8833, 0.4496, 0.9023, 0.4355, 0.9197, 0.4197, 0.9355, 0.4023, 0.9496, 0.3833, 0.9617, 0.3631, 0.9717, 0.3418, 0.9797, 0.3197, 0.9854, 0.2968, 0.9888, 0.2735, 0.99, 0.25, 0.9888, 0.2265, 0.9854, 0.2032, 0.9797, 0.1803, 0.9717, 0.1582, 0.9617, 0.1369, 0.9496, 0.1167, 0.9355, 0.09775, 0.9197, 0.08029, 0.9023, 0.06448, 0.8833, 0.05045, 0.8631, 0.03834, 0.8418, 0.02827, 0.8197, 0.02033, 0.7968, 0.01461, 0.7735, 0.01116, 0.75, 0.01, 0.7265, 0.01116, 0.7032, 0.01461, 0.6803, 0.02033, 0.6582, 0.02827, 0.6369, 0.03834, 0.6167, 0.05045, 0.5977, 0.06448, 0.5803, 0.08029, 0.5645, 0.09775, 0.5504, 0.1167, 0.5383, 0.1369, 0.5283, 0.1582, 0.5203, 0.1803, 0.5146, 0.2032, 0.5112, 0.2265, 0.51, 0.25, 0.5112, 0.2735, 0.5146, 0.2968, 0.5203, 0.3197, 0.5283, 0.3418, 0.5383, 0.3631, 0.5504, 0.3833, 0.5645, 0.4023, 0.5803, 0.4197, 0.5977, 0.4355, 0.6167, 0.4496, 0.6369, 0.4617, 0.6582, 0.4717, 0.6803, 0.4797, 0.7032, 0.4854, 0.7265, 0.4888, 0.3594, 0.5, 0.3438, 0.5, 0.3438, 0.5, 0.3594, 0.5, 0.7656, 0.5, 0.75, 0.5, 0.75, 0.5, 0.7656, 0.5, 0.3438, 0.5, 0.3281, 0.5, 0.3281, 0.5, 0.3438, 0.5, 0.75, 0.5, 0.7344, 0.5, 0.7344, 0.5, 0.75, 0.5, 0.3281, 0.5, 0.3125, 0.5, 0.3125, 0.5, 0.3281, 0.5, 0.7344, 0.5, 0.7188, 0.5, 0.7188, 0.5, 0.7344, 0.5, 0.3125, 0.5, 0.2969, 0.5, 0.2969, 0.5, 0.3125, 0.5, 0.7188, 0.5, 0.7031, 0.5, 0.7031, 0.5, 0.7188, 0.5, 0.2969, 0.5, 0.2812, 0.5, 0.2812, 0.5, 0.2969, 0.5, 0.7031, 0.5, 0.6875, 0.5, 0.6875, 0.5, 0.7031, 0.5, 0.2812, 0.5, 0.2656, 0.5, 0.2656, 0.5, 0.2812, 0.5, 0.6875, 0.5, 0.6719, 0.5, 0.6719, 0.5, 0.6875, 0.5, 0.2656, 0.5, 0.25, 0.5, 0.25, 0.5, 0.2656, 0.5, 0.6719, 0.5, 0.6562, 0.5, 0.6562, 0.5, 0.6719, 0.5, 0.25, 0.5, 0.2344, 0.5, 0.2344, 0.5, 0.25, 0.5, 0.6562, 0.5, 0.6406, 0.5, 0.6406, 0.5, 0.6562, 0.5, 0.2344, 0.5, 0.2188, 0.5, 0.2188, 0.5, 0.2344, 0.5, 0.6406, 0.5, 0.625, 0.5, 0.625, 0.5, 0.6406, 0.5, 0.2188, 0.5, 0.2031, 0.5, 0.2031, 0.5, 0.2188, 0.5, 0.625, 0.5, 0.6094, 0.5, 0.6094, 0.5, 0.625, 0.5, 0.2031, 0.5, 0.1875, 0.5, 0.1875, 0.5, 0.2031, 0.5, 0.6094, 0.5, 0.5938, 0.5, 0.5938, 0.5, 0.6094, 0.5, 0.1875, 0.5, 0.1719, 0.5, 0.1719, 0.5, 0.1875, 0.5, 0.5938, 0.5, 0.5781, 0.5, 0.5781, 0.5, 0.5938, 0.5, 1.0, 0.5, 0.9844, 0.5, 0.9844, 0.5, 1.0, 0.5, 0.1719, 0.5, 0.1562, 0.5, 0.1562, 0.5, 0.1719, 0.5, 0.5781, 0.5, 0.5625, 0.5, 0.5625, 0.5, 0.5781, 0.5, 0.9844, 0.5, 0.9688, 0.5, 0.9688, 0.5, 0.9844, 0.5, 0.1562, 0.5, 0.1406, 0.5, 0.1406, 0.5, 0.1562, 0.5, 0.5625, 0.5, 0.5469, 0.5, 0.5469, 0.5, 0.5625, 0.5, 0.9688, 0.5, 0.9531, 0.5, 0.9531, 0.5, 0.9688, 0.5, 0.1406, 0.5, 0.125, 0.5, 0.125, 0.5, 0.1406, 0.5, 0.5469, 0.5, 0.5312, 0.5, 0.5312, 0.5, 0.5469, 0.5, 0.9531, 0.5, 0.9375, 0.5, 0.9375, 0.5, 0.9531, 0.5, 0.125, 0.5, 0.1094, 0.5, 0.1094, 0.5, 0.125, 0.5, 0.5312, 0.5, 0.5156, 0.5, 0.5156, 0.5, 0.5312, 0.5, 0.9375, 0.5, 0.9219, 0.5, 0.9219, 0.5, 0.9375, 0.5, 0.1094, 0.5, 0.09375, 0.5, 0.09375, 0.5, 0.1094, 0.5, 0.5156, 0.5, 0.5, 0.5, 0.5, 0.5, 0.5156, 0.5, 0.9219, 0.5, 0.9062, 0.5, 0.9062, 0.5, 0.9219, 0.5, 0.09375, 0.5, 0.07812, 0.5, 0.07812, 0.5, 0.09375, 0.5, 0.5, 0.5, 0.4844, 0.5, 0.4844, 0.5, 0.5, 0.5, 0.9062, 0.5, 0.8906, 0.5, 0.8906, 0.5, 0.9062, 0.5, 0.07812, 0.5, 0.0625, 0.5, 0.0625, 0.5, 0.07812, 0.5, 0.4844, 0.5, 0.4688, 0.5, 0.4688, 0.5, 0.4844, 0.5, 0.8906, 0.5, 0.875, 0.5, 0.875, 0.5, 0.8906, 0.5, 0.0625, 0.5, 0.04688, 0.5, 0.04688, 0.5, 0.0625, 0.5, 0.4688, 0.5, 0.4531, 0.5, 0.4531, 0.5, 0.4688, 0.5, 0.875, 0.5, 0.8594, 0.5, 0.8594, 0.5, 0.875, 0.5, 0.04688, 0.5, 0.03125, 0.5, 0.03125, 0.5, 0.04688, 0.5, 0.4531, 0.5, 0.4375, 0.5, 0.4375, 0.5, 0.4531, 0.5, 0.8594, 0.5, 0.8438, 0.5, 0.8438, 0.5, 0.8594, 0.5, 0.03125, 0.5, 0.01562, 0.5, 0.01562, 0.5, 0.03125, 0.5, 0.4375, 0.5, 0.4219, 0.5, 0.4219, 0.5, 0.4375, 0.5, 0.8438, 0.5, 0.8281, 0.5, 0.8281, 0.5, 0.8438, 0.5, 0.01562, 0.5, 0.0, 0.5, 0.0, 0.5, 0.01562, 0.5, 0.4219, 0.5, 0.4062, 0.5, 0.4062, 0.5, 0.4219, 0.5, 0.8281, 0.5, 0.8125, 0.5, 0.8125, 0.5, 0.8281, 0.5, 0.4062, 0.5, 0.3906, 0.5, 0.3906, 0.5, 0.4062, 0.5, 0.8125, 0.5, 0.7969, 0.5, 0.7969, 0.5, 0.8125, 0.5, 0.3906, 0.5, 0.375, 0.5, 0.375, 0.5, 0.3906, 0.5, 0.7969, 0.5, 0.7812, 0.5, 0.7812, 0.5, 0.7969, 0.5, 0.375, 0.5, 0.3594, 0.5, 0.3594, 0.5, 0.375, 0.5, 0.4375, 1.0, 0.4531, 1.0, 0.4531, 1.0, 0.4375, 1.0, 0.2656, 1.0, 0.2812, 1.0, 0.2812, 1.0, 0.2656, 1.0, 0.6719, 1.0, 0.6875, 1.0, 0.6875, 1.0, 0.6719, 1.0, 0.125, 1.0, 0.1406, 1.0, 0.1406, 1.0, 0.125, 1.0, 0.5312, 1.0, 0.5469, 1.0, 0.5469, 1.0, 0.5312, 1.0, 0.9375, 1.0, 0.9531, 1.0, 0.9531, 1.0, 0.9375, 1.0, 0.3906, 1.0, 0.4062, 1.0, 0.4062, 1.0, 0.3906, 1.0, 0.7969, 1.0, 0.8125, 1.0, 0.8125, 1.0, 0.7969, 1.0, 0.25, 1.0, 0.2656, 1.0, 0.2656, 1.0, 0.25, 1.0, 0.6562, 1.0, 0.6719, 1.0, 0.6719, 1.0, 0.6562, 1.0, 0.1094, 1.0, 0.125, 1.0, 0.125, 1.0, 0.1094, 1.0, 0.5156, 1.0, 0.5312, 1.0, 0.5312, 1.0, 0.5156, 1.0, 0.9219, 1.0, 0.9375, 1.0, 0.9375, 1.0, 0.9219, 1.0, 0.375, 1.0, 0.3906, 1.0, 0.3906, 1.0, 0.375, 1.0, 0.7812, 1.0, 0.7969, 1.0, 0.7969, 1.0, 0.7812, 1.0, 0.2344, 1.0, 0.25, 1.0, 0.25, 1.0, 0.2344, 1.0, 0.6406, 1.0, 0.6562, 1.0, 0.6562, 1.0, 0.6406, 1.0, 0.09375, 1.0, 0.1094, 1.0, 0.1094, 1.0, 0.09375, 1.0, 0.5, 1.0, 0.5156, 1.0, 0.5156, 1.0, 0.5, 1.0, 0.9062, 1.0, 0.9219, 1.0, 0.9219, 1.0, 0.9062, 1.0, 0.3594, 1.0, 0.375, 1.0, 0.375, 1.0, 0.3594, 1.0, 0.7656, 1.0, 0.7812, 1.0, 0.7812, 1.0, 0.7656, 1.0, 0.2188, 1.0, 0.2344, 1.0, 0.2344, 1.0, 0.2188, 1.0, 0.625, 1.0, 0.6406, 1.0, 0.6406, 1.0, 0.625, 1.0, 0.07812, 1.0, 0.09375, 1.0, 0.09375, 1.0, 0.07812, 1.0, 0.4844, 1.0, 0.5, 1.0, 0.5, 1.0, 0.4844, 1.0, 0.8906, 1.0, 0.9062, 1.0, 0.9062, 1.0, 0.8906, 1.0, 0.3438, 1.0, 0.3594, 1.0, 0.3594, 1.0, 0.3438, 1.0, 0.75, 1.0, 0.7656, 1.0, 0.7656, 1.0, 0.75, 1.0, 0.2031, 1.0, 0.2188, 1.0, 0.2188, 1.0, 0.2031, 1.0, 0.6094, 1.0, 0.625, 1.0, 0.625, 1.0, 0.6094, 1.0, 0.0625, 1.0, 0.07812, 1.0, 0.07812, 1.0, 0.0625, 1.0, 0.4688, 1.0, 0.4844, 1.0, 0.4844, 1.0, 0.4688, 1.0, 0.875, 1.0, 0.8906, 1.0, 0.8906, 1.0, 0.875, 1.0, 0.3281, 1.0, 0.3438, 1.0, 0.3438, 1.0, 0.3281, 1.0, 0.7344, 1.0, 0.75, 1.0, 0.75, 1.0, 0.7344, 1.0, 0.1875, 1.0, 0.2031, 1.0, 0.2031, 1.0, 0.1875, 1.0, 0.5938, 1.0, 0.6094, 1.0, 0.6094, 1.0, 0.5938, 1.0, 0.04688, 1.0, 0.0625, 1.0, 0.0625, 1.0, 0.04688, 1.0, 0.4531, 1.0, 0.4688, 1.0, 0.4688, 1.0, 0.4531, 1.0, 0.8594, 1.0, 0.875, 1.0, 0.875, 1.0, 0.8594, 1.0, 0.3125, 1.0, 0.3281, 1.0, 0.3281, 1.0, 0.3125, 1.0, 0.7188, 1.0, 0.7344, 1.0, 0.7344, 1.0, 0.7188, 1.0, 0.1719, 1.0, 0.1875, 1.0, 0.1875, 1.0, 0.1719, 1.0, 0.9844, 1.0, 1.0, 1.0, 1.0, 1.0, 0.9844, 1.0, 0.5781, 1.0, 0.5938, 1.0, 0.5938, 1.0, 0.5781, 1.0, 0.03125, 1.0, 0.04688, 1.0, 0.04688, 1.0, 0.03125, 1.0, 0.4375, 1.0, 0.4531, 1.0, 0.4531, 1.0, 0.4375, 1.0, 0.8438, 1.0, 0.8594, 1.0, 0.8594, 1.0, 0.8438, 1.0, 0.2969, 1.0, 0.3125, 1.0, 0.3125, 1.0, 0.2969, 1.0, 0.7031, 1.0, 0.7188, 1.0, 0.7188, 1.0, 0.7031, 1.0, 0.1562, 1.0, 0.1719, 1.0, 0.1719, 1.0, 0.1562, 1.0, 0.5625, 1.0, 0.5781, 1.0, 0.5781, 1.0, 0.5625, 1.0, 0.01562, 1.0, 0.03125, 1.0, 0.03125, 1.0, 0.01562, 1.0, 0.9688, 1.0, 0.9844, 1.0, 0.9844, 1.0, 0.9688, 1.0, 0.4219, 1.0, 0.4375, 1.0, 0.4375, 1.0, 0.4219, 1.0, 0.8281, 1.0, 0.8438, 1.0, 0.8438, 1.0, 0.8281, 1.0, 0.2812, 1.0, 0.2969, 1.0, 0.2969, 1.0, 0.2812, 1.0, 0.6875, 1.0, 0.7031, 1.0, 0.7031, 1.0, 0.6875, 1.0, 0.1406, 1.0, 0.1562, 1.0, 0.1562, 1.0, 0.1406, 1.0, 0.5469, 1.0, 0.5625, 1.0, 0.5625, 1.0, 0.5469, 1.0, 0.0, 1.0, 0.01562, 1.0, 0.01562, 1.0, 0.0, 1.0, 0.9531, 1.0, 0.9688, 1.0, 0.9688, 1.0, 0.9531, 1.0, 0.4062, 1.0, 0.4219, 1.0, 0.4219, 1.0, 0.4062, 1.0, 0.2031, 1.0, 0.2188, 1.0, 0.2188, 1.0, 0.2031, 1.0, 0.8438, 1.0, 0.8594, 1.0, 0.8594, 1.0, 0.8438, 1.0, 0.01562, 1.0, 0.03125, 1.0, 0.03125, 1.0, 0.01562, 1.0, 0.4219, 1.0, 0.4375, 1.0, 0.4375, 1.0, 0.4219, 1.0, 0.8281, 1.0, 0.8438, 1.0, 0.8438, 1.0, 0.8281, 1.0, 0.0, 1.0, 0.01562, 1.0, 0.01562, 1.0, 0.0, 1.0, 0.4062, 1.0, 0.4219, 1.0, 0.4219, 1.0, 0.4062, 1.0, 0.8125, 1.0, 0.8281, 1.0, 0.8281, 1.0, 0.8125, 1.0, 0.3906, 1.0, 0.4062, 1.0, 0.4062, 1.0, 0.3906, 1.0, 0.7969, 1.0, 0.8125, 1.0, 0.8125, 1.0, 0.7969, 1.0, 0.375, 1.0, 0.3906, 1.0, 0.3906, 1.0, 0.375, 1.0, 0.7812, 1.0, 0.7969, 1.0, 0.7969, 1.0, 0.7812, 1.0, 0.3594, 1.0, 0.375, 1.0, 0.375, 1.0, 0.3594, 1.0, 0.7656, 1.0, 0.7812, 1.0, 0.7812, 1.0, 0.7656, 1.0, 0.3438, 1.0, 0.3594, 1.0, 0.3594, 1.0, 0.3438, 1.0, 0.75, 1.0, 0.7656, 1.0, 0.7656, 1.0, 0.75, 1.0, 0.3281, 1.0, 0.3438, 1.0, 0.3438, 1.0, 0.3281, 1.0, 0.7344, 1.0, 0.75, 1.0, 0.75, 1.0, 0.7344, 1.0, 0.3125, 1.0, 0.3281, 1.0, 0.3281, 1.0, 0.3125, 1.0, 0.7188, 1.0, 0.7344, 1.0, 0.7344, 1.0, 0.7188, 1.0, 0.2969, 1.0, 0.3125, 1.0, 0.3125, 1.0, 0.2969, 1.0, 0.7031, 1.0, 0.7188, 1.0, 0.7188, 1.0, 0.7031, 1.0, 0.2812, 1.0, 0.2969, 1.0, 0.2969, 1.0, 0.2812, 1.0, 0.6875, 1.0, 0.7031, 1.0, 0.7031, 1.0, 0.6875, 1.0, 0.2656, 1.0, 0.2812, 1.0, 0.2812, 1.0, 0.2656, 1.0, 0.6719, 1.0, 0.6875, 1.0, 0.6875, 1.0, 0.6719, 1.0, 0.25, 1.0, 0.2656, 1.0, 0.2656, 1.0, 0.25, 1.0, 0.6562, 1.0, 0.6719, 1.0, 0.6719, 1.0, 0.6562, 1.0, 0.2344, 1.0, 0.25, 1.0, 0.25, 1.0, 0.2344, 1.0, 0.6406, 1.0, 0.6562, 1.0, 0.6562, 1.0, 0.6406, 1.0, 0.2188, 1.0, 0.2344, 1.0, 0.2344, 1.0, 0.2188, 1.0, 0.625, 1.0, 0.6406, 1.0, 0.6406, 1.0, 0.625, 1.0, 0.2031, 1.0, 0.2188, 1.0, 0.2188, 1.0, 0.2031, 1.0, 0.6094, 1.0, 0.625, 1.0, 0.625, 1.0, 0.6094, 1.0, 0.1875, 1.0, 0.2031, 1.0, 0.2031, 1.0, 0.1875, 1.0, 0.5938, 1.0, 0.6094, 1.0, 0.6094, 1.0, 0.5938, 1.0, 0.1719, 1.0, 0.1875, 1.0, 0.1875, 1.0, 0.1719, 1.0, 0.5781, 1.0, 0.5938, 1.0, 0.5938, 1.0, 0.5781, 1.0, 0.9844, 1.0, 1.0, 1.0, 1.0, 1.0, 0.9844, 1.0, 0.1562, 1.0, 0.1719, 1.0, 0.1719, 1.0, 0.1562, 1.0, 0.5625, 1.0, 0.5781, 1.0, 0.5781, 1.0, 0.5625, 1.0, 0.9688, 1.0, 0.9844, 1.0, 0.9844, 1.0, 0.9688, 1.0, 0.1406, 1.0, 0.1562, 1.0, 0.1562, 1.0, 0.1406, 1.0, 0.5469, 1.0, 0.5625, 1.0, 0.5625, 1.0, 0.5469, 1.0, 0.9531, 1.0, 0.9688, 1.0, 0.9688, 1.0, 0.9531, 1.0, 0.125, 1.0, 0.1406, 1.0, 0.1406, 1.0, 0.125, 1.0, 0.5312, 1.0, 0.5469, 1.0, 0.5469, 1.0, 0.5312, 1.0, 0.9375, 1.0, 0.9531, 1.0, 0.9531, 1.0, 0.9375, 1.0, 0.1094, 1.0, 0.125, 1.0, 0.125, 1.0, 0.1094, 1.0, 0.5156, 1.0, 0.5312, 1.0, 0.5312, 1.0, 0.5156, 1.0, 0.9219, 1.0, 0.9375, 1.0, 0.9375, 1.0, 0.9219, 1.0, 0.09375, 1.0, 0.1094, 1.0, 0.1094, 1.0, 0.09375, 1.0, 0.5, 1.0, 0.5156, 1.0, 0.5156, 1.0, 0.5, 1.0, 0.9062, 1.0, 0.9219, 1.0, 0.9219, 1.0, 0.9062, 1.0, 0.07812, 1.0, 0.09375, 1.0, 0.09375, 1.0, 0.07812, 1.0, 0.4844, 1.0, 0.5, 1.0, 0.5, 1.0, 0.4844, 1.0, 0.8906, 1.0, 0.9062, 1.0, 0.9062, 1.0, 0.8906, 1.0, 0.0625, 1.0, 0.07812, 1.0, 0.07812, 1.0, 0.0625, 1.0, 0.4688, 1.0, 0.4844, 1.0, 0.4844, 1.0, 0.4688, 1.0, 0.875, 1.0, 0.8906, 1.0, 0.8906, 1.0, 0.875, 1.0, 0.04688, 1.0, 0.0625, 1.0, 0.0625, 1.0, 0.04688, 1.0, 0.4531, 1.0, 0.4688, 1.0, 0.4688, 1.0, 0.4531, 1.0, 0.8594, 1.0, 0.875, 1.0, 0.875, 1.0, 0.8594, 1.0, 0.03125, 1.0, 0.04688, 1.0, 0.04688, 1.0, 0.03125, 1.0, 0.2735, 0.4888, 0.25, 0.49, 0.2265, 0.4888, 0.2032, 0.4854, 0.1803, 0.4797, 0.1582, 0.4717, 0.1369, 0.4617, 0.1167, 0.4496, 0.09775, 0.4355, 0.08029, 0.4197, 0.06448, 0.4023, 0.05045, 0.3833, 0.03834, 0.3631, 0.02827, 0.3418, 0.02033, 0.3197, 0.01461, 0.2968, 0.01116, 0.2735, 0.01, 0.25, 0.01116, 0.2265, 0.01461, 0.2032, 0.02033, 0.1803, 0.02827, 0.1582, 0.03834, 0.1369, 0.05045, 0.1167, 0.06448, 0.09775, 0.08029, 0.08029, 0.09775, 0.06448, 0.1167, 0.05045, 0.1369, 0.03834, 0.1582, 0.02827, 0.1803, 0.02033, 0.2032, 0.01461, 0.2265, 0.01116, 0.25, 0.01, 0.2735, 0.01116, 0.2968, 0.01461, 0.3197, 0.02033, 0.3418, 0.02827, 0.3631, 0.03834, 0.3833, 0.05045, 0.4023, 0.06448, 0.4197, 0.08029, 0.4355, 0.09775, 0.4496, 0.1167, 0.4617, 0.1369, 0.4717, 0.1582, 0.4797, 0.1803, 0.4854, 0.2032, 0.4888, 0.2265, 0.49, 0.25, 0.4888, 0.2735, 0.4854, 0.2968, 0.4797, 0.3197, 0.4717, 0.3418, 0.4617, 0.3631, 0.4496, 0.3833, 0.4355, 0.4023, 0.4197, 0.4197, 0.4023, 0.4355, 0.3833, 0.4496, 0.3631, 0.4617, 0.3418, 0.4717, 0.3197, 0.4797, 0.2968, 0.4854, 0.6094, 1.0, 0.625, 1.0, 0.625, 1.0, 0.6094, 1.0, 0.1875, 1.0, 0.2031, 1.0, 0.2031, 1.0, 0.1875, 1.0, 0.5938, 1.0, 0.6094, 1.0, 0.6094, 1.0, 0.5938, 1.0, 0.1719, 1.0, 0.1875, 1.0, 0.1875, 1.0, 0.1719, 1.0, 0.5781, 1.0, 0.5938, 1.0, 0.5938, 1.0, 0.5781, 1.0, 0.9844, 1.0, 1.0, 1.0, 1.0, 1.0, 0.9844, 1.0, 0.1562, 1.0, 0.1719, 1.0, 0.1719, 1.0, 0.1562, 1.0, 0.5625, 1.0, 0.5781, 1.0, 0.5781, 1.0, 0.5625, 1.0, 0.9688, 1.0, 0.9844, 1.0, 0.9844, 1.0, 0.9688, 1.0, 0.1406, 1.0, 0.1562, 1.0, 0.1562, 1.0, 0.1406, 1.0, 0.5469, 1.0, 0.5625, 1.0, 0.5625, 1.0, 0.5469, 1.0, 0.9531, 1.0, 0.9688, 1.0, 0.9688, 1.0, 0.9531, 1.0, 0.125, 1.0, 0.1406, 1.0, 0.1406, 1.0, 0.125, 1.0, 0.5312, 1.0, 0.5469, 1.0, 0.5469, 1.0, 0.5312, 1.0, 0.9375, 1.0, 0.9531, 1.0, 0.9531, 1.0, 0.9375, 1.0, 0.1094, 1.0, 0.125, 1.0, 0.125, 1.0, 0.1094, 1.0, 0.5156, 1.0, 0.5312, 1.0, 0.5312, 1.0, 0.5156, 1.0, 0.9219, 1.0, 0.9375, 1.0, 0.9375, 1.0, 0.9219, 1.0, 0.09375, 1.0, 0.1094, 1.0, 0.1094, 1.0, 0.09375, 1.0, 0.5, 1.0, 0.5156, 1.0, 0.5156, 1.0, 0.5, 1.0, 0.9062, 1.0, 0.9219, 1.0, 0.9219, 1.0, 0.9062, 1.0, 0.07812, 1.0, 0.09375, 1.0, 0.09375, 1.0, 0.07812, 1.0, 0.4844, 1.0, 0.5, 1.0, 0.5, 1.0, 0.4844, 1.0, 0.8906, 1.0, 0.9062, 1.0, 0.9062, 1.0, 0.8906, 1.0, 0.0625, 1.0, 0.07812, 1.0, 0.07812, 1.0, 0.0625, 1.0, 0.4688, 1.0, 0.4844, 1.0, 0.4844, 1.0, 0.4688, 1.0, 0.875, 1.0, 0.8906, 1.0, 0.8906, 1.0, 0.875, 1.0, 0.04688, 1.0, 0.0625, 1.0, 0.0625, 1.0, 0.04688, 1.0, 0.4531, 1.0, 0.4688, 1.0, 0.4688, 1.0, 0.4531, 1.0, 0.8594, 1.0, 0.875, 1.0, 0.875, 1.0, 0.8594, 1.0, 0.03125, 1.0, 0.04688, 1.0, 0.04688, 1.0, 0.03125, 1.0, 0.4375, 1.0, 0.4531, 1.0, 0.4531, 1.0, 0.4375, 1.0, 0.8438, 1.0, 0.8594, 1.0, 0.8594, 1.0, 0.8438, 1.0, 0.01562, 1.0, 0.03125, 1.0, 0.03125, 1.0, 0.01562, 1.0, 0.4219, 1.0, 0.4375, 1.0, 0.4375, 1.0, 0.4219, 1.0, 0.8281, 1.0, 0.8438, 1.0, 0.8438, 1.0, 0.8281, 1.0, 0.0, 1.0, 0.01562, 1.0, 0.01562, 1.0, 0.0, 1.0, 0.4062, 1.0, 0.4219, 1.0, 0.4219, 1.0, 0.4062, 1.0, 0.8125, 1.0, 0.8281, 1.0, 0.8281, 1.0, 0.8125, 1.0, 0.3906, 1.0, 0.4062, 1.0, 0.4062, 1.0, 0.3906, 1.0, 0.7969, 1.0, 0.8125, 1.0, 0.8125, 1.0, 0.7969, 1.0, 0.375, 1.0, 0.3906, 1.0, 0.3906, 1.0, 0.375, 1.0, 0.7812, 1.0, 0.7969, 1.0, 0.7969, 1.0, 0.7812, 1.0, 0.3594, 1.0, 0.375, 1.0, 0.375, 1.0, 0.3594, 1.0, 0.7656, 1.0, 0.7812, 1.0, 0.7812, 1.0, 0.7656, 1.0, 0.3438, 1.0, 0.3594, 1.0, 0.3594, 1.0, 0.3438, 1.0, 0.75, 1.0, 0.7656, 1.0, 0.7656, 1.0, 0.75, 1.0, 0.3281, 1.0, 0.3438, 1.0, 0.3438, 1.0, 0.3281, 1.0, 0.7344, 1.0, 0.75, 1.0, 0.75, 1.0, 0.7344, 1.0, 0.3125, 1.0, 0.3281, 1.0, 0.3281, 1.0, 0.3125, 1.0, 0.7188, 1.0, 0.7344, 1.0, 0.7344, 1.0, 0.7188, 1.0, 0.2969, 1.0, 0.3125, 1.0, 0.3125, 1.0, 0.2969, 1.0, 0.7031, 1.0, 0.7188, 1.0, 0.7188, 1.0, 0.7031, 1.0, 0.2812, 1.0, 0.2969, 1.0, 0.2969, 1.0, 0.2812, 1.0, 0.6875, 1.0, 0.7031, 1.0, 0.7031, 1.0, 0.6875, 1.0, 0.2656, 1.0, 0.2812, 1.0, 0.2812, 1.0, 0.2656, 1.0, 0.6719, 1.0, 0.6875, 1.0, 0.6875, 1.0, 0.6719, 1.0, 0.25, 1.0, 0.2656, 1.0, 0.2656, 1.0, 0.25, 1.0, 0.6562, 1.0, 0.6719, 1.0, 0.6719, 1.0, 0.6562, 1.0, 0.2344, 1.0, 0.25, 1.0, 0.25, 1.0, 0.2344, 1.0, 0.6406, 1.0, 0.6562, 1.0, 0.6562, 1.0, 0.6406, 1.0, 0.2188, 1.0, 0.2344, 1.0, 0.2344, 1.0, 0.2188, 1.0, 0.625, 1.0, 0.6406, 1.0, 0.6406, 1.0, 0.625, 1.0])
me_cylinder.update()
me_cube_001 = bpy.data.meshes.new('Cube.001')
me_cube_001.from_pydata([(-0.005, -0.005, -0.005), (-0.005, -0.005, 0.005), (-0.005, 0.005, -0.005), (-0.005, 0.005, 0.005), (0.005, -0.005, -0.005), (0.005, -0.005, 0.005), (0.005, 0.005, -0.005), (0.005, 0.005, 0.005)], [], [(0, 1, 3, 2), (2, 3, 7, 6), (6, 7, 5, 4), (4, 5, 1, 0), (2, 6, 4, 0), (7, 3, 1, 5)])
_uv = me_cube_001.uv_layers.new(name='UVMap')
_uv.uv.foreach_set('vector', [0.375, 0.0, 0.625, 0.0, 0.625, 0.25, 0.375, 0.25, 0.375, 0.25, 0.625, 0.25, 0.625, 0.5, 0.375, 0.5, 0.375, 0.5, 0.625, 0.5, 0.625, 0.75, 0.375, 0.75, 0.375, 0.75, 0.625, 0.75, 0.625, 1.0, 0.375, 1.0, 0.125, 0.5, 0.375, 0.5, 0.375, 0.75, 0.125, 0.75, 0.625, 0.5, 0.875, 0.5, 0.875, 0.75, 0.625, 0.75])
me_cube_001.update()
me_cylinder_001 = bpy.data.meshes.new('Cylinder.001')
me_cylinder_001.from_pydata([(0.0, 0.00115, -0.00411), (0.0, 0.00115, -0.00159), (0.0002244, 0.001128, -0.00411), (0.0002244, 0.001128, -0.00159), (0.0004401, 0.001062, -0.00411), (0.0004401, 0.001062, -0.00159), (0.0006389, 0.0009562, -0.00411), (0.0006389, 0.0009562, -0.00159), (0.0008132, 0.0008132, -0.00411), (0.0008132, 0.0008132, -0.00159), (0.0009562, 0.0006389, -0.00411), (0.0009562, 0.0006389, -0.00159), (0.001062, 0.0004401, -0.00411), (0.001062, 0.0004401, -0.00159), (0.001128, 0.0002244, -0.00411), (0.001128, 0.0002244, -0.00159), (0.00115, 0.0, -0.00411), (0.00115, 0.0, -0.00159), (0.001128, -0.0002244, -0.00411), (0.001128, -0.0002244, -0.00159), (0.001062, -0.0004401, -0.00411), (0.001062, -0.0004401, -0.00159), (0.0009562, -0.0006389, -0.00411), (0.0009562, -0.0006389, -0.00159), (0.0008132, -0.0008132, -0.00411), (0.0008132, -0.0008132, -0.00159), (0.0006389, -0.0009562, -0.00411), (0.0006389, -0.0009562, -0.00159), (0.0004401, -0.001062, -0.00411), (0.0004401, -0.001062, -0.00159), (0.0002244, -0.001128, -0.00411), (0.0002244, -0.001128, -0.00159), (0.0, -0.00115, -0.00411), (0.0, -0.00115, -0.00159), (-0.0002244, -0.001128, -0.00411), (-0.0002244, -0.001128, -0.00159), (-0.0004401, -0.001062, -0.00411), (-0.0004401, -0.001062, -0.00159), (-0.0006389, -0.0009562, -0.00411), (-0.0006389, -0.0009562, -0.00159), (-0.0008132, -0.0008132, -0.00411), (-0.0008132, -0.0008132, -0.00159), (-0.0009562, -0.0006389, -0.00411), (-0.0009562, -0.0006389, -0.00159), (-0.001062, -0.0004401, -0.00411), (-0.001062, -0.0004401, -0.00159), (-0.001128, -0.0002244, -0.00411), (-0.001128, -0.0002244, -0.00159), (-0.00115, 0.0, -0.00411), (-0.00115, 0.0, -0.00159), (-0.001128, 0.0002244, -0.00411), (-0.001128, 0.0002244, -0.00159), (-0.001062, 0.0004401, -0.00411), (-0.001062, 0.0004401, -0.00159), (-0.0009562, 0.0006389, -0.00411), (-0.0009562, 0.0006389, -0.00159), (-0.0008132, 0.0008132, -0.00411), (-0.0008132, 0.0008132, -0.00159), (-0.0006389, 0.0009562, -0.00411), (-0.0006389, 0.0009562, -0.00159), (-0.0004401, 0.001062, -0.00411), (-0.0004401, 0.001062, -0.00159), (-0.0002244, 0.001128, -0.00411), (-0.0002244, 0.001128, -0.00159)], [], [(0, 1, 3, 2), (2, 3, 5, 4), (4, 5, 7, 6), (6, 7, 9, 8), (8, 9, 11, 10), (10, 11, 13, 12), (12, 13, 15, 14), (14, 15, 17, 16), (16, 17, 19, 18), (18, 19, 21, 20), (20, 21, 23, 22), (22, 23, 25, 24), (24, 25, 27, 26), (26, 27, 29, 28), (28, 29, 31, 30), (30, 31, 33, 32), (32, 33, 35, 34), (34, 35, 37, 36), (36, 37, 39, 38), (38, 39, 41, 40), (40, 41, 43, 42), (42, 43, 45, 44), (44, 45, 47, 46), (46, 47, 49, 48), (48, 49, 51, 50), (50, 51, 53, 52), (52, 53, 55, 54), (54, 55, 57, 56), (56, 57, 59, 58), (58, 59, 61, 60), (3, 1, 63, 61, 59, 57, 55, 53, 51, 49, 47, 45, 43, 41, 39, 37, 35, 33, 31, 29, 27, 25, 23, 21, 19, 17, 15, 13, 11, 9, 7, 5), (60, 61, 63, 62), (62, 63, 1, 0), (0, 2, 4, 6, 8, 10, 12, 14, 16, 18, 20, 22, 24, 26, 28, 30, 32, 34, 36, 38, 40, 42, 44, 46, 48, 50, 52, 54, 56, 58, 60, 62)])
_uv = me_cylinder_001.uv_layers.new(name='UVMap')
_uv.uv.foreach_set('vector', [1.0, 0.5, 1.0, 1.0, 0.9688, 1.0, 0.9688, 0.5, 0.9688, 0.5, 0.9688, 1.0, 0.9375, 1.0, 0.9375, 0.5, 0.9375, 0.5, 0.9375, 1.0, 0.9062, 1.0, 0.9062, 0.5, 0.9062, 0.5, 0.9062, 1.0, 0.875, 1.0, 0.875, 0.5, 0.875, 0.5, 0.875, 1.0, 0.8438, 1.0, 0.8438, 0.5, 0.8438, 0.5, 0.8438, 1.0, 0.8125, 1.0, 0.8125, 0.5, 0.8125, 0.5, 0.8125, 1.0, 0.7812, 1.0, 0.7812, 0.5, 0.7812, 0.5, 0.7812, 1.0, 0.75, 1.0, 0.75, 0.5, 0.75, 0.5, 0.75, 1.0, 0.7188, 1.0, 0.7188, 0.5, 0.7188, 0.5, 0.7188, 1.0, 0.6875, 1.0, 0.6875, 0.5, 0.6875, 0.5, 0.6875, 1.0, 0.6562, 1.0, 0.6562, 0.5, 0.6562, 0.5, 0.6562, 1.0, 0.625, 1.0, 0.625, 0.5, 0.625, 0.5, 0.625, 1.0, 0.5938, 1.0, 0.5938, 0.5, 0.5938, 0.5, 0.5938, 1.0, 0.5625, 1.0, 0.5625, 0.5, 0.5625, 0.5, 0.5625, 1.0, 0.5312, 1.0, 0.5312, 0.5, 0.5312, 0.5, 0.5312, 1.0, 0.5, 1.0, 0.5, 0.5, 0.5, 0.5, 0.5, 1.0, 0.4688, 1.0, 0.4688, 0.5, 0.4688, 0.5, 0.4688, 1.0, 0.4375, 1.0, 0.4375, 0.5, 0.4375, 0.5, 0.4375, 1.0, 0.4062, 1.0, 0.4062, 0.5, 0.4062, 0.5, 0.4062, 1.0, 0.375, 1.0, 0.375, 0.5, 0.375, 0.5, 0.375, 1.0, 0.3438, 1.0, 0.3438, 0.5, 0.3438, 0.5, 0.3438, 1.0, 0.3125, 1.0, 0.3125, 0.5, 0.3125, 0.5, 0.3125, 1.0, 0.2812, 1.0, 0.2812, 0.5, 0.2812, 0.5, 0.2812, 1.0, 0.25, 1.0, 0.25, 0.5, 0.25, 0.5, 0.25, 1.0, 0.2188, 1.0, 0.2188, 0.5, 0.2188, 0.5, 0.2188, 1.0, 0.1875, 1.0, 0.1875, 0.5, 0.1875, 0.5, 0.1875, 1.0, 0.1562, 1.0, 0.1562, 0.5, 0.1562, 0.5, 0.1562, 1.0, 0.125, 1.0, 0.125, 0.5, 0.125, 0.5, 0.125, 1.0, 0.09375, 1.0, 0.09375, 0.5, 0.09375, 0.5, 0.09375, 1.0, 0.0625, 1.0, 0.0625, 0.5, 0.2968, 0.4854, 0.25, 0.49, 0.2032, 0.4854, 0.1582, 0.4717, 0.1167, 0.4496, 0.08029, 0.4197, 0.05045, 0.3833, 0.02827, 0.3418, 0.01461, 0.2968, 0.01, 0.25, 0.01461, 0.2032, 0.02827, 0.1582, 0.05045, 0.1167, 0.08029, 0.08029, 0.1167, 0.05045, 0.1582, 0.02827, 0.2032, 0.01461, 0.25, 0.01, 0.2968, 0.01461, 0.3418, 0.02827, 0.3833, 0.05045, 0.4197, 0.08029, 0.4496, 0.1167, 0.4717, 0.1582, 0.4854, 0.2032, 0.49, 0.25, 0.4854, 0.2968, 0.4717, 0.3418, 0.4496, 0.3833, 0.4197, 0.4197, 0.3833, 0.4496, 0.3418, 0.4717, 0.0625, 0.5, 0.0625, 1.0, 0.03125, 1.0, 0.03125, 0.5, 0.03125, 0.5, 0.03125, 1.0, 0.0, 1.0, 0.0, 0.5, 0.75, 0.49, 0.7968, 0.4854, 0.8418, 0.4717, 0.8833, 0.4496, 0.9197, 0.4197, 0.9496, 0.3833, 0.9717, 0.3418, 0.9854, 0.2968, 0.99, 0.25, 0.9854, 0.2032, 0.9717, 0.1582, 0.9496, 0.1167, 0.9197, 0.08029, 0.8833, 0.05045, 0.8418, 0.02827, 0.7968, 0.01461, 0.75, 0.01, 0.7032, 0.01461, 0.6582, 0.02827, 0.6167, 0.05045, 0.5803, 0.08029, 0.5504, 0.1167, 0.5283, 0.1582, 0.5146, 0.2032, 0.51, 0.25, 0.5146, 0.2968, 0.5283, 0.3418, 0.5504, 0.3833, 0.5803, 0.4197, 0.6167, 0.4496, 0.6582, 0.4717, 0.7032, 0.4854])
me_cylinder_001.update()
me_cube_002 = bpy.data.meshes.new('Cube.002')
me_cube_002.from_pydata([(-0.01, 9.313e-10, -0.004), (-0.01, 9.313e-10, 0.01), (-0.01, 0.038, -0.004), (-0.01, 0.038, 0.01), (0.01, 9.313e-10, -0.004), (0.01, 9.313e-10, 0.01), (0.01, 0.038, -0.004), (0.01, 0.038, 0.01)], [], [(0, 1, 3, 2), (2, 3, 7, 6), (6, 7, 5, 4), (4, 5, 1, 0), (2, 6, 4, 0), (7, 3, 1, 5)])
_uv = me_cube_002.uv_layers.new(name='UVMap')
_uv.uv.foreach_set('vector', [0.375, 0.0, 0.625, 0.0, 0.625, 0.25, 0.375, 0.25, 0.375, 0.25, 0.625, 0.25, 0.625, 0.5, 0.375, 0.5, 0.375, 0.5, 0.625, 0.5, 0.625, 0.75, 0.375, 0.75, 0.375, 0.75, 0.625, 0.75, 0.625, 1.0, 0.375, 1.0, 0.125, 0.5, 0.375, 0.5, 0.375, 0.75, 0.125, 0.75, 0.625, 0.5, 0.875, 0.5, 0.875, 0.75, 0.625, 0.75])
me_cube_002.update()
me_cylinder_002 = bpy.data.meshes.new('Cylinder.002')
me_cylinder_002.from_pydata([(0.0, 0.0065, -0.019), (0.0, 0.0065, 0.019), (0.001268, 0.006375, -0.019), (0.001268, 0.006375, 0.019), (0.002487, 0.006005, -0.019), (0.002487, 0.006005, 0.019), (0.003611, 0.005405, -0.019), (0.003611, 0.005405, 0.019), (0.004596, 0.004596, -0.019), (0.004596, 0.004596, 0.019), (0.005405, 0.003611, -0.019), (0.005405, 0.003611, 0.019), (0.006005, 0.002487, -0.019), (0.006005, 0.002487, 0.019), (0.006375, 0.001268, -0.019), (0.006375, 0.001268, 0.019), (0.0065, 0.0, -0.019), (0.0065, 0.0, 0.019), (0.006375, -0.001268, -0.019), (0.006375, -0.001268, 0.019), (0.006005, -0.002487, -0.019), (0.006005, -0.002487, 0.019), (0.005405, -0.003611, -0.019), (0.005405, -0.003611, 0.019), (0.004596, -0.004596, -0.019), (0.004596, -0.004596, 0.019), (0.003611, -0.005405, -0.019), (0.003611, -0.005405, 0.019), (0.002487, -0.006005, -0.019), (0.002487, -0.006005, 0.019), (0.001268, -0.006375, -0.019), (0.001268, -0.006375, 0.019), (0.0, -0.0065, -0.019), (0.0, -0.0065, 0.019), (-0.001268, -0.006375, -0.019), (-0.001268, -0.006375, 0.019), (-0.002487, -0.006005, -0.019), (-0.002487, -0.006005, 0.019), (-0.003611, -0.005405, -0.019), (-0.003611, -0.005405, 0.019), (-0.004596, -0.004596, -0.019), (-0.004596, -0.004596, 0.019), (-0.005405, -0.003611, -0.019), (-0.005405, -0.003611, 0.019), (-0.006005, -0.002487, -0.019), (-0.006005, -0.002487, 0.019), (-0.006375, -0.001268, -0.019), (-0.006375, -0.001268, 0.019), (-0.0065, 0.0, -0.019), (-0.0065, 0.0, 0.019), (-0.006375, 0.001268, -0.019), (-0.006375, 0.001268, 0.019), (-0.006005, 0.002487, -0.019), (-0.006005, 0.002487, 0.019), (-0.005405, 0.003611, -0.019), (-0.005405, 0.003611, 0.019), (-0.004596, 0.004596, -0.019), (-0.004596, 0.004596, 0.019), (-0.003611, 0.005405, -0.019), (-0.003611, 0.005405, 0.019), (-0.002487, 0.006005, -0.019), (-0.002487, 0.006005, 0.019), (-0.001268, 0.006375, -0.019), (-0.001268, 0.006375, 0.019)], [], [(0, 1, 3, 2), (2, 3, 5, 4), (4, 5, 7, 6), (6, 7, 9, 8), (8, 9, 11, 10), (10, 11, 13, 12), (12, 13, 15, 14), (14, 15, 17, 16), (16, 17, 19, 18), (18, 19, 21, 20), (20, 21, 23, 22), (22, 23, 25, 24), (24, 25, 27, 26), (26, 27, 29, 28), (28, 29, 31, 30), (30, 31, 33, 32), (32, 33, 35, 34), (34, 35, 37, 36), (36, 37, 39, 38), (38, 39, 41, 40), (40, 41, 43, 42), (42, 43, 45, 44), (44, 45, 47, 46), (46, 47, 49, 48), (48, 49, 51, 50), (50, 51, 53, 52), (52, 53, 55, 54), (54, 55, 57, 56), (56, 57, 59, 58), (58, 59, 61, 60), (3, 1, 63, 61, 59, 57, 55, 53, 51, 49, 47, 45, 43, 41, 39, 37, 35, 33, 31, 29, 27, 25, 23, 21, 19, 17, 15, 13, 11, 9, 7, 5), (60, 61, 63, 62), (62, 63, 1, 0), (0, 2, 4, 6, 8, 10, 12, 14, 16, 18, 20, 22, 24, 26, 28, 30, 32, 34, 36, 38, 40, 42, 44, 46, 48, 50, 52, 54, 56, 58, 60, 62)])
_uv = me_cylinder_002.uv_layers.new(name='UVMap')
_uv.uv.foreach_set('vector', [1.0, 0.5, 1.0, 1.0, 0.9688, 1.0, 0.9688, 0.5, 0.9688, 0.5, 0.9688, 1.0, 0.9375, 1.0, 0.9375, 0.5, 0.9375, 0.5, 0.9375, 1.0, 0.9062, 1.0, 0.9062, 0.5, 0.9062, 0.5, 0.9062, 1.0, 0.875, 1.0, 0.875, 0.5, 0.875, 0.5, 0.875, 1.0, 0.8438, 1.0, 0.8438, 0.5, 0.8438, 0.5, 0.8438, 1.0, 0.8125, 1.0, 0.8125, 0.5, 0.8125, 0.5, 0.8125, 1.0, 0.7812, 1.0, 0.7812, 0.5, 0.7812, 0.5, 0.7812, 1.0, 0.75, 1.0, 0.75, 0.5, 0.75, 0.5, 0.75, 1.0, 0.7188, 1.0, 0.7188, 0.5, 0.7188, 0.5, 0.7188, 1.0, 0.6875, 1.0, 0.6875, 0.5, 0.6875, 0.5, 0.6875, 1.0, 0.6562, 1.0, 0.6562, 0.5, 0.6562, 0.5, 0.6562, 1.0, 0.625, 1.0, 0.625, 0.5, 0.625, 0.5, 0.625, 1.0, 0.5938, 1.0, 0.5938, 0.5, 0.5938, 0.5, 0.5938, 1.0, 0.5625, 1.0, 0.5625, 0.5, 0.5625, 0.5, 0.5625, 1.0, 0.5312, 1.0, 0.5312, 0.5, 0.5312, 0.5, 0.5312, 1.0, 0.5, 1.0, 0.5, 0.5, 0.5, 0.5, 0.5, 1.0, 0.4688, 1.0, 0.4688, 0.5, 0.4688, 0.5, 0.4688, 1.0, 0.4375, 1.0, 0.4375, 0.5, 0.4375, 0.5, 0.4375, 1.0, 0.4062, 1.0, 0.4062, 0.5, 0.4062, 0.5, 0.4062, 1.0, 0.375, 1.0, 0.375, 0.5, 0.375, 0.5, 0.375, 1.0, 0.3438, 1.0, 0.3438, 0.5, 0.3438, 0.5, 0.3438, 1.0, 0.3125, 1.0, 0.3125, 0.5, 0.3125, 0.5, 0.3125, 1.0, 0.2812, 1.0, 0.2812, 0.5, 0.2812, 0.5, 0.2812, 1.0, 0.25, 1.0, 0.25, 0.5, 0.25, 0.5, 0.25, 1.0, 0.2188, 1.0, 0.2188, 0.5, 0.2188, 0.5, 0.2188, 1.0, 0.1875, 1.0, 0.1875, 0.5, 0.1875, 0.5, 0.1875, 1.0, 0.1562, 1.0, 0.1562, 0.5, 0.1562, 0.5, 0.1562, 1.0, 0.125, 1.0, 0.125, 0.5, 0.125, 0.5, 0.125, 1.0, 0.09375, 1.0, 0.09375, 0.5, 0.09375, 0.5, 0.09375, 1.0, 0.0625, 1.0, 0.0625, 0.5, 0.2968, 0.4854, 0.25, 0.49, 0.2032, 0.4854, 0.1582, 0.4717, 0.1167, 0.4496, 0.08029, 0.4197, 0.05045, 0.3833, 0.02827, 0.3418, 0.01461, 0.2968, 0.01, 0.25, 0.01461, 0.2032, 0.02827, 0.1582, 0.05045, 0.1167, 0.08029, 0.08029, 0.1167, 0.05045, 0.1582, 0.02827, 0.2032, 0.01461, 0.25, 0.01, 0.2968, 0.01461, 0.3418, 0.02827, 0.3833, 0.05045, 0.4197, 0.08029, 0.4496, 0.1167, 0.4717, 0.1582, 0.4854, 0.2032, 0.49, 0.25, 0.4854, 0.2968, 0.4717, 0.3418, 0.4496, 0.3833, 0.4197, 0.4197, 0.3833, 0.4496, 0.3418, 0.4717, 0.0625, 0.5, 0.0625, 1.0, 0.03125, 1.0, 0.03125, 0.5, 0.03125, 0.5, 0.03125, 1.0, 0.0, 1.0, 0.0, 0.5, 0.75, 0.49, 0.7968, 0.4854, 0.8418, 0.4717, 0.8833, 0.4496, 0.9197, 0.4197, 0.9496, 0.3833, 0.9717, 0.3418, 0.9854, 0.2968, 0.99, 0.25, 0.9854, 0.2032, 0.9717, 0.1582, 0.9496, 0.1167, 0.9197, 0.08029, 0.8833, 0.05045, 0.8418, 0.02827, 0.7968, 0.01461, 0.75, 0.01, 0.7032, 0.01461, 0.6582, 0.02827, 0.6167, 0.05045, 0.5803, 0.08029, 0.5504, 0.1167, 0.5283, 0.1582, 0.5146, 0.2032, 0.51, 0.25, 0.5146, 0.2968, 0.5283, 0.3418, 0.5504, 0.3833, 0.5803, 0.4197, 0.6167, 0.4496, 0.6582, 0.4717, 0.7032, 0.4854])
me_cylinder_002.update()
me_cube_003 = bpy.data.meshes.new('Cube.003')
me_cube_003.from_pydata([(-0.01, -0.01, -0.01), (-0.01, -0.01, -0.0025), (-0.01, 0.044, -0.01), (-0.01, 0.044, -0.0025), (0.01, -0.01, -0.01), (0.01, -0.01, -0.0025), (0.01, 0.044, -0.01), (0.01, 0.044, -0.0025), (0.0055, 0.044, -0.01), (0.0055, 0.044, -0.0025), (0.0055, -0.01, -0.01), (0.0055, -0.01, -0.0025), (-0.0055, 0.044, -0.01), (-0.0055, -0.01, -0.0025), (-0.0055, 0.044, -0.0025), (-0.0055, -0.01, -0.01), (-0.0035, 0.044, 0.0035), (0.0035, 0.044, 0.0035), (0.0035, -0.01, 0.0035), (-0.0035, -0.01, 0.0035)], [], [(0, 1, 3, 2), (8, 9, 7, 6), (6, 7, 5, 4), (15, 13, 1, 0), (8, 6, 4, 10), (14, 3, 1, 13), (7, 9, 11, 5), (12, 8, 10, 15), (4, 5, 11, 10), (12, 14, 9, 8), (2, 3, 14, 12), (2, 12, 15, 0), (14, 13, 19, 16), (10, 11, 13, 15), (17, 16, 19, 18), (9, 14, 16, 17), (11, 9, 17, 18), (13, 11, 18, 19)])
_uv = me_cube_003.uv_layers.new(name='UVMap')
_uv.uv.foreach_set('vector', [0.375, 0.0, 0.625, 0.0, 0.625, 0.25, 0.375, 0.25, 0.375, 0.375, 0.625, 0.375, 0.625, 0.5, 0.375, 0.5, 0.375, 0.5, 0.625, 0.5, 0.625, 0.75, 0.375, 0.75, 0.375, 0.9375, 0.625, 0.9375, 0.625, 1.0, 0.375, 1.0, 0.25, 0.5, 0.375, 0.5, 0.375, 0.75, 0.25, 0.75, 0.8125, 0.5, 0.875, 0.5, 0.875, 0.75, 0.8125, 0.75, 0.625, 0.5, 0.75, 0.5, 0.75, 0.75, 0.625, 0.75, 0.1875, 0.5, 0.25, 0.5, 0.25, 0.75, 0.1875, 0.75, 0.375, 0.75, 0.625, 0.75, 0.625, 0.875, 0.375, 0.875, 0.375, 0.3125, 0.625, 0.3125, 0.625, 0.375, 0.375, 0.375, 0.375, 0.25, 0.625, 0.25, 0.625, 0.3125, 0.375, 0.3125, 0.125, 0.5, 0.1875, 0.5, 0.1875, 0.75, 0.125, 0.75, 0.8125, 0.5, 0.8125, 0.75, 0.8125, 0.75, 0.8125, 0.5, 0.375, 0.875, 0.625, 0.875, 0.625, 0.9375, 0.375, 0.9375, 0.75, 0.5, 0.8125, 0.5, 0.8125, 0.75, 0.75, 0.75, 0.625, 0.375, 0.625, 0.3125, 0.625, 0.3125, 0.625, 0.375, 0.75, 0.75, 0.75, 0.5, 0.75, 0.5, 0.75, 0.75, 0.625, 0.9375, 0.625, 0.875, 0.625, 0.875, 0.625, 0.9375])
me_cube_003.update()

# ---- objects
ob_cube = bpy.data.objects.new('Cube', me_cube)
ob_light = bpy.data.objects.new('Light', light_light)
ob_cylinder = bpy.data.objects.new('Cylinder', me_cylinder)
ob_cube_001 = bpy.data.objects.new('Cube.001', me_cube_001)
ob_cylinder_001 = bpy.data.objects.new('Cylinder.001', me_cylinder_001)
ob_cube_002 = bpy.data.objects.new('Cube.002', me_cube_002)
ob_cylinder_002 = bpy.data.objects.new('Cylinder.002', me_cylinder_002)
ob_cube_003 = bpy.data.objects.new('Cube.003', me_cube_003)

# ---- transforms, parenting, visibility, modifiers, constraints
ob_cube.location = (0.0, 0.0, 0.0)
ob_cube.lock_rotations_4d = False
ob_cube.empty_display_type = 'ARROWS'
ob_cube.lineart.crease_threshold = 0.0
_m = ob_cube.modifiers.new('Boolean', 'BOOLEAN')
_m.object = ob_cylinder_001
ob_light.location = (4.076, 1.005, 5.904)
ob_light.rotation_euler = (0.6503, 0.05522, 1.866)
ob_light.lock_rotations_4d = False
ob_light.empty_display_type = 'ARROWS'
ob_light.color = (0.0, 0.0, 0.0, 0.0)
ob_light.lineart.crease_threshold = 0.0
ob_cylinder.location = (0.0, 0.025, 0.0)
ob_cylinder.rotation_euler = (1.571, 0.0, 0.0)
_m = ob_cylinder.modifiers.new('Boolean', 'BOOLEAN')
_m.object = ob_cube_001
_m = ob_cylinder.modifiers.new('Boolean.002', 'BOOLEAN')
_m.object = ob_cube_002
_m = ob_cylinder.modifiers.new('Boolean.001', 'BOOLEAN')
_m.object = ob_cylinder_001
_m.operation = 'UNION'
_m = ob_cylinder.modifiers.new('Triangulate', 'TRIANGULATE')
ob_cube_001.location = (0.0, 0.046, 0.0095)
ob_cylinder_001.location = (0.00381, 0.01857, 0.0)
ob_cube_002.location = (0.0, 0.0, 0.0)
ob_cylinder_002.location = (0.0, 0.019, 0.0)
ob_cylinder_002.rotation_euler = (1.571, 0.0, 0.0)
_m = ob_cylinder_002.modifiers.new('Boolean', 'BOOLEAN')
_m.object = ob_cube_003
_m = ob_cylinder_002.modifiers.new('Triangulate', 'TRIANGULATE')
ob_cube_003.location = (0.0, 0.0, 0.0)

# ---- collection membership
col_collection.objects.link(ob_cube)
col_collection.objects.link(ob_light)
col_collection.objects.link(ob_cylinder)
col_collection.objects.link(ob_cube_001)
col_collection.objects.link(ob_cylinder_001)
col_collection.objects.link(ob_cube_002)
col_collection.objects.link(ob_cylinder_002)
col_collection.objects.link(ob_cube_003)

# ---- scene / render settings (as saved in the file)
scene.frame_start = 1; scene.frame_end = 250; scene.frame_set(138)
scene.render.engine = 'BLENDER_EEVEE_NEXT'
scene.cycles.sampling_pattern = 'TABULATED_SOBOL'
scene.view_settings.view_transform = 'Filmic'
bpy.context.view_layer.update()

# ---- added for rendering (the .blend has no active camera): camera
cam_auto = bpy.data.cameras.new('AutoCamera')
cam_auto.lens = 50.0
cam_auto.sensor_width = 36.0
cam_auto.clip_end = 1000.0
ob_auto_camera = bpy.data.objects.new('AutoCamera', cam_auto)
scene.collection.objects.link(ob_auto_camera)
ob_auto_camera.location = (0.185045, -0.202054, 0.150286)
ob_auto_camera.rotation_euler = (1.09748, -7.21219e-08, 0.694738)
scene.camera = ob_auto_camera
bpy.context.view_layer.update()
